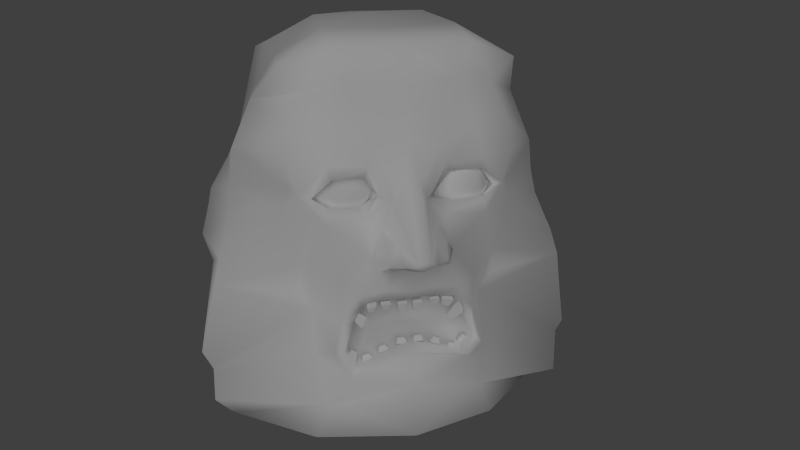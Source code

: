 # Source: zardoz.blend  (saved by Blender 2.63.0; exported with 4.5.12 LTS)
import bpy
from mathutils import Matrix  # noqa: F401  (used for matrix-valued properties, if any)

bpy.ops.wm.read_factory_settings(use_empty=True)
scene = bpy.context.scene
scene.name = 'Scene'

# ---- collections
col_collection_1 = bpy.data.collections.new('Collection 1'); scene.collection.children.link(col_collection_1)

# ---- materials (node trees are filled in below, after node groups)
mat_material = bpy.data.materials.new('Material')
mat_material.alpha_threshold = 0.0
mat_material.use_transparent_shadow = False
mat_material.roughness = 0.5
mat_material.specular_intensity = 0.1667
mat_material.line_color = (0.0, 0.0, 0.0, 1.0)

# ---- material node trees

# ---- world
world_world = bpy.data.worlds.new('World'); scene.world = world_world
world_world.color = (0.05088, 0.05088, 0.05088)
world_world.use_sun_shadow = False
world_world.sun_shadow_jitter_overblur = 0.0
world_world.cycles.sampling_method = 'MANUAL'
world_world.cycles.sample_map_resolution = 256

# ---- cameras
cam_camera = bpy.data.cameras.new('Camera')
cam_camera.clip_end = 100.0
cam_camera.lens = 35.0
cam_camera.sensor_width = 32.0
cam_camera.sensor_height = 18.0
cam_camera.ortho_scale = 7.314
cam_camera.dof.focus_distance = 0.0
cam_camera.dof.aperture_fstop = 128.0

# ---- lights
light_lamp = bpy.data.lights.new('Lamp', 'SUN')
light_lamp.transmission_factor = 0.0
light_lamp.cutoff_distance = 30.0
light_lamp.angle = 1.571
light_lamp.energy = 1.0
light_lamp.shadow_buffer_clip_start = 1.001
light_lamp.shadow_soft_size = 1.0
light_lamp.shadow_cascade_max_distance = 1000.0
light_lamp.cycles.use_multiple_importance_sampling = False

# ---- meshes
me_plane = bpy.data.meshes.new('Plane')
me_plane.from_pydata([(-1.025, -1.144, 1.538), (-0.5796, -1.144, 1.354), (-0.3949, -1.144, 0.9081), (-0.5796, -1.144, 0.4623), (-1.025, -1.144, 0.2777), (-1.471, -1.144, 0.4623), (-1.656, -1.144, 0.9081), (-1.471, -1.144, 1.354), (-1.025, -1.439, 1.28), (-0.7624, -1.439, 1.171), (-0.6535, -1.439, 0.9081), (-0.7624, -1.439, 0.6451), (-1.025, -1.439, 0.5362), (-1.288, -1.439, 0.6451), (-1.397, -1.439, 0.9081), (-1.288, -1.439, 1.171), (-1.033, -1.518, 1.129), (-0.8787, -1.518, 1.065), (-0.8148, -1.518, 0.9105), (-0.8787, -1.518, 0.7562), (-1.033, -1.518, 0.6923), (-1.187, -1.518, 0.7562), (-1.251, -1.518, 0.9105), (-1.187, -1.518, 1.065), (-1.033, -1.518, 0.9105), (0.3607, -1.144, 0.8558), (0.5453, -1.144, 0.4101), (0.9911, -1.144, 0.2254), (1.437, -1.144, 0.4101), (1.621, -1.144, 0.8558), (1.437, -1.144, 1.302), (0.9911, -1.144, 1.486), (0.5453, -1.144, 1.302), (0.9911, -1.439, 1.228), (1.254, -1.439, 1.119), (1.363, -1.439, 0.8558), (1.254, -1.439, 0.5929), (0.9911, -1.439, 0.4839), (0.7281, -1.439, 0.5929), (0.6192, -1.439, 0.8558), (0.7281, -1.439, 1.119), (0.9834, -1.518, 1.076), (1.138, -1.518, 1.013), (1.202, -1.518, 0.8583), (1.138, -1.518, 0.704), (0.9834, -1.518, 0.6401), (0.8291, -1.518, 0.704), (0.7652, -1.518, 0.8583), (0.8291, -1.518, 1.013), (0.9834, -1.518, 0.8583), (0.3607, -1.144, 0.8558), (0.5453, -1.144, 0.4101), (0.9911, -1.144, 0.2254), (1.437, -1.144, 0.4101), (1.621, -1.144, 0.8558), (1.437, -1.144, 1.302), (0.9911, -1.144, 1.486), (0.5453, -1.144, 1.302), (0.2963, -0.917, 0.8558), (0.4998, -0.917, 0.3646), (0.9911, -0.917, 0.1611), (1.482, -0.917, 0.3646), (1.686, -0.917, 0.8558), (1.482, -0.917, 1.347), (0.9911, -0.917, 1.551), (0.4998, -0.917, 1.347), (0.9911, -0.3933, 0.8558), (-1.037, -0.8955, 1.569), (-0.5651, -0.8955, 1.374), (-0.3698, -0.8955, 0.9026), (-0.5651, -0.8955, 0.4311), (-1.037, -0.8955, 0.2358), (-1.508, -0.8955, 0.4311), (-1.703, -0.8955, 0.9026), (-1.508, -0.8955, 1.374), (-1.037, -0.3388, 0.9026), (-0.492, -1.641, -0.9531), (-0.492, -1.547, -0.9531), (-0.3423, -1.547, -0.9509), (-0.3423, -1.641, -0.9509), (-0.5003, -1.65, -1.006), (-0.5003, -1.538, -1.006), (-0.322, -1.538, -1.016), (-0.322, -1.65, -1.016), (-0.06562, -1.618, -1.174), (-0.06562, -1.571, -1.174), (-0.1816, -1.571, -1.174), (-0.1816, -1.618, -1.174), (-0.03622, -1.65, -1.035), (-0.03622, -1.538, -1.035), (-0.2145, -1.538, -1.017), (-0.2145, -1.65, -1.017), (-0.4675, -1.618, -1.097), (-0.4675, -1.571, -1.097), (-0.3514, -1.571, -1.097), (-0.3514, -1.618, -1.097), (0.05632, -1.641, -0.987), (0.05632, -1.547, -0.987), (0.206, -1.547, -0.9831), (0.206, -1.641, -0.9831), (0.04796, -1.65, -1.023), (0.04796, -1.538, -1.023), (0.2321, -1.538, -1.038), (0.2321, -1.65, -1.038), (0.08085, -1.618, -1.18), (0.08085, -1.571, -1.18), (0.1969, -1.571, -1.18), (0.1969, -1.618, -1.18), (-0.05647, -1.641, -0.9773), (-0.05647, -1.547, -0.9773), (-0.2062, -1.547, -0.9811), (-0.2062, -1.641, -0.9811), (-0.7333, -1.636, -0.964), (-0.7333, -1.553, -0.964), (-0.5811, -1.553, -0.9299), (-0.5811, -1.636, -0.9299), (-0.7349, -1.644, -1.048), (-0.7349, -1.545, -1.048), (-0.572, -1.545, -1.022), (-0.572, -1.644, -1.022), (-0.7059, -1.615, -1.128), (-0.7059, -1.574, -1.128), (-0.6212, -1.574, -1.125), (-0.6212, -1.615, -1.125), (-0.941, -1.636, -1.253), (-0.941, -1.553, -1.253), (-0.8699, -1.553, -1.117), (-0.8699, -1.636, -1.117), (-0.8345, -1.644, -1.379), (-0.8345, -1.545, -1.379), (-0.7377, -1.545, -1.199), (-0.7377, -1.644, -1.199), (-0.7528, -1.615, -1.415), (-0.7528, -1.574, -1.415), (-0.6875, -1.574, -1.338), (-0.6875, -1.615, -1.338), (0.3503, -1.641, -0.966), (0.3503, -1.547, -0.966), (0.5, -1.547, -0.9621), (0.5, -1.641, -0.9621), (0.3419, -1.65, -1.002), (0.3419, -1.538, -1.002), (0.5261, -1.538, -1.017), (0.5261, -1.65, -1.017), (0.3683, -1.618, -1.09), (0.3683, -1.571, -1.09), (0.4805, -1.571, -1.119), (0.4805, -1.618, -1.119), (0.5748, -1.652, -0.9696), (0.5748, -1.537, -0.9696), (0.7561, -1.537, -0.999), (0.7561, -1.652, -0.999), (0.5565, -1.663, -1.011), (0.5565, -1.526, -1.011), (0.7751, -1.526, -1.071), (0.7751, -1.663, -1.071), (0.5684, -1.623, -1.123), (0.5684, -1.565, -1.123), (0.6969, -1.565, -1.184), (0.6969, -1.623, -1.184), (0.8889, -1.652, -1.1), (0.8889, -1.537, -1.1), (0.9574, -1.537, -1.249), (0.9574, -1.652, -1.249), (0.7837, -1.663, -1.15), (0.7837, -1.526, -1.15), (0.9343, -1.526, -1.319), (0.9343, -1.663, -1.319), (0.6724, -1.617, -1.339), (0.6724, -1.572, -1.339), (0.7411, -1.572, -1.425), (0.7411, -1.617, -1.425), (0.2365, -1.641, -1.749), (0.2365, -1.547, -1.749), (0.08682, -1.547, -1.751), (0.08682, -1.641, -1.751), (0.2449, -1.65, -1.729), (0.2449, -1.538, -1.729), (0.06074, -1.538, -1.721), (0.06074, -1.65, -1.721), (0.212, -1.618, -1.641), (0.212, -1.571, -1.641), (0.09597, -1.571, -1.641), (0.09597, -1.618, -1.641), (-0.2256, -1.641, -1.759), (-0.2256, -1.547, -1.759), (-0.07587, -1.547, -1.761), (-0.07587, -1.641, -1.761), (-0.2339, -1.65, -1.739), (-0.2339, -1.538, -1.739), (-0.04979, -1.538, -1.73), (-0.04979, -1.65, -1.73), (-0.201, -1.618, -1.65), (-0.201, -1.571, -1.65), (-0.08502, -1.571, -1.65), (-0.08502, -1.618, -1.65), (-0.5285, -1.641, -1.885), (-0.5285, -1.547, -1.885), (-0.3847, -1.547, -1.844), (-0.3847, -1.641, -1.844), (-0.5424, -1.65, -1.868), (-0.5424, -1.538, -1.868), (-0.3686, -1.538, -1.807), (-0.3686, -1.65, -1.807), (-0.5365, -1.618, -1.774), (-0.5365, -1.571, -1.774), (-0.4255, -1.571, -1.741), (-0.4255, -1.618, -1.741), (-0.8099, -1.641, -2.011), (-0.8099, -1.547, -2.011), (-0.666, -1.547, -1.97), (-0.666, -1.641, -1.97), (-0.8237, -1.65, -1.994), (-0.8237, -1.538, -1.994), (-0.6499, -1.538, -1.933), (-0.6499, -1.65, -1.933), (-0.8179, -1.618, -1.9), (-0.8179, -1.571, -1.9), (-0.7069, -1.571, -1.867), (-0.7069, -1.618, -1.867), (-1.086, -1.641, -1.889), (-1.086, -1.547, -1.889), (-0.9767, -1.547, -1.972), (-0.9767, -1.641, -1.972), (-1.057, -1.65, -1.826), (-1.057, -1.538, -1.826), (-0.9432, -1.538, -1.96), (-0.9432, -1.65, -1.96), (-0.9917, -1.618, -1.769), (-0.9917, -1.571, -1.769), (-0.9064, -1.571, -1.832), (-0.9064, -1.618, -1.832), (0.5231, -1.641, -1.856), (0.5231, -1.547, -1.856), (0.3847, -1.547, -1.799), (0.3847, -1.641, -1.799), (0.5388, -1.65, -1.841), (0.5388, -1.538, -1.841), (0.3728, -1.538, -1.76), (0.3728, -1.65, -1.76), (0.5433, -1.618, -1.747), (0.5433, -1.571, -1.747), (0.4367, -1.571, -1.701), (0.4367, -1.618, -1.701), (0.8314, -1.641, -1.996), (0.8314, -1.547, -1.996), (0.6867, -1.547, -1.957), (0.6867, -1.641, -1.957), (0.8449, -1.65, -1.979), (0.8449, -1.538, -1.979), (0.6699, -1.538, -1.921), (0.6699, -1.65, -1.921), (0.8371, -1.618, -1.885), (0.8371, -1.571, -1.885), (0.7254, -1.571, -1.854), (0.7254, -1.618, -1.854), (1.131, -1.659, -1.883), (1.131, -1.53, -1.883), (0.9664, -1.53, -2.035), (0.9664, -1.659, -2.035), (1.122, -1.671, -1.834), (1.122, -1.517, -1.834), (0.9095, -1.517, -1.998), (0.9095, -1.671, -1.998), (0.9668, -1.627, -1.722), (0.9668, -1.562, -1.722), (0.876, -1.562, -1.801), (0.876, -1.627, -1.801), (-0.286, -1.656, 0.7669), (-0.6752, -1.732, -0.1291), (-0.1449, -2.499, -0.04956), (-0.2473, -2.382, -0.121), (-0.4808, -1.695, 0.3153), (-0.3381, -2.012, 0.1566), (-0.4806, -2.223, -0.1237), (-0.5172, -1.977, 0.1726), (-1.95, -0.8513, 2.876), (-2.316, -0.2814, 2.275), (-1.143, -1.2, 3.158), (-2.66, -0.4267, 1.541), (-2.772, -0.3717, 0.3655), (-3.098, -0.6353, -0.7407), (-3.386, -0.693, -1.912), (-3.213, -0.6739, -2.261), (-3.237, -0.9269, -2.721), (-2.916, -0.4855, -3.24), (-1.532, -1.106, 2.483), (-1.825, -1.196, 1.925), (-0.964, -1.141, 2.694), (-1.968, -1.187, 1.512), (-2.001, -0.9532, 0.5401), (-1.754, -0.9039, -0.9078), (-1.489, -0.9799, -1.271), (-1.526, -1.184, -1.981), (-1.049, -1.852, -2.171), (-2.732, -0.4043, 0.9214), (-1.856, -1.2, 0.9622), (-2.983, -0.5184, -0.3108), (-1.667, -0.9464, -0.4094), (-0.1635, -1.73, 1.049), (-0.5391, -1.603, 1.631), (-1.176, -1.465, 1.89), (-0.6775, -1.534, 1.311), (-1.304, -1.475, 1.361), (-1.766, -1.304, 0.8507), (-0.7156, -1.555, 0.4589), (-1.369, -1.523, 0.4224), (-1.161, -1.589, -0.68), (-0.5226, -1.751, -0.3848), (-0.3057, -1.776, -0.3347), (-0.4203, -1.874, -0.6631), (-0.904, -1.758, -0.7934), (-1.153, -1.579, -1.257), (-1.289, -1.614, -1.8), (-0.8247, -1.592, 0.6802), (-1.33, -1.587, 0.7123), (-0.4745, -1.38, 0.7969), (-1.559, -1.389, 0.8319), (-1.272, -1.61, 1.16), (-0.7328, -1.553, 1.16), (-1.608, -1.462, -3.412), (-1.35, -1.456, -2.837), (-0.896, -1.608, -2.015), (-0.4596, -1.633, -0.9381), (-0.8201, -1.62, -0.996), (-0.9796, -1.612, -1.303), (-1.136, -1.749, -1.756), (-1.101, -1.503, -1.727), (-1.891, -0.3725, 2.98), (-2.027, 1.119, 2.291), (-1.145, -0.4878, 3.412), (-2.587, 1.071, 1.063), (-2.997, 0.9839, 0.2283), (-2.987, 0.9681, -0.8856), (-2.963, 1.177, -2.189), (-2.655, 1.233, -2.517), (-2.685, 1.068, -3.094), (-1.949, 0.7872, -3.406), (-2.941, 1.025, 0.4879), (-3.149, 0.9597, -0.3475), (-1.557, 0.5671, -3.496), (-1.872, 2.162, 2.863), (-2.0, 2.55, 2.118), (-0.8595, 2.253, 3.266), (-2.308, 2.285, 1.043), (-2.435, 2.477, 0.1934), (-2.808, 2.501, -1.014), (-2.753, 2.629, -2.242), (-2.882, 2.716, -2.745), (-2.691, 2.598, -3.06), (-1.465, 2.668, -3.313), (-2.448, 2.319, 0.5105), (-2.816, 2.153, -0.6001), (-0.8682, 2.449, -3.403), (-0.8664, 3.139, 2.453), (-1.43, 3.294, 1.894), (-0.4662, 2.697, 3.314), (-1.825, 3.286, 0.8819), (-2.264, 3.144, 0.3022), (-2.498, 3.282, -0.9505), (-2.794, 2.953, -2.455), (-2.381, 3.238, -2.23), (-2.271, 3.076, -2.852), (-2.472, 3.28, -0.5683), (-0.7557, 3.465, -2.735), (-0.665, 3.652, -1.598), (-1.577, 3.759, -0.5993), (-0.5935, 3.762, -0.3084), (-0.7515, 3.44, 1.017), (1.98, -1.024, 2.91), (2.324, -0.1396, 2.211), (1.131, -1.292, 3.219), (-0.004689, -1.419, 3.16), (2.607, -0.4267, 1.335), (2.794, -0.3717, 0.3291), (3.183, -0.6353, -0.8045), (3.334, -0.693, -2.163), (3.219, -0.6739, -2.371), (3.094, -0.9269, -3.049), (2.724, -0.4855, -3.319), (-0.004689, -2.098, -3.283), (1.574, -1.106, 2.509), (1.855, -1.196, 1.873), (0.9571, -1.141, 2.696), (-0.004689, -1.322, 2.478), (1.95, -1.187, 1.379), (1.986, -0.9532, 0.5008), (1.754, -0.9039, -0.9138), (1.478, -0.9367, -1.271), (1.501, -1.14, -1.936), (1.047, -1.796, -2.062), (0.00347, -2.084, -2.317), (2.675, -0.4043, 0.7786), (1.844, -1.2, 0.8937), (3.08, -0.5184, -0.3735), (1.74, -0.9095, -0.4675), (-0.004689, -1.741, 1.038), (0.152, -1.73, 1.049), (0.2749, -1.657, 0.7597), (0.6638, -1.732, -0.1291), (-0.01825, -2.502, -0.03287), (0.1197, -2.479, -0.04151), (0.2358, -2.382, -0.121), (0.4827, -2.24, -0.1743), (0.5276, -1.603, 1.631), (1.167, -1.465, 1.89), (-0.004689, -1.563, 1.763), (0.6661, -1.534, 1.311), (1.295, -1.475, 1.355), (1.75, -1.277, 0.8243), (0.7041, -1.555, 0.4589), (1.357, -1.523, 0.4224), (-0.01247, -1.89, -1.816), (1.15, -1.589, -0.68), (0.5111, -1.751, -0.3848), (0.2943, -1.776, -0.3347), (-0.004689, -1.812, -0.4263), (-0.004689, -2.399, -0.202), (-0.004689, -1.895, -0.717), (0.4088, -1.891, -0.6631), (0.8925, -1.758, -0.7934), (1.142, -1.579, -1.257), (1.266, -1.751, -1.866), (0.7343, -1.632, 0.6802), (1.319, -1.564, 0.7122), (0.4837, -1.334, 0.7327), (1.551, -1.324, 0.8207), (1.262, -1.488, 1.159), (0.7214, -1.488, 1.16), (1.596, -1.462, -3.407), (1.338, -1.456, -2.837), (0.812, -1.856, -1.99), (-0.004689, -1.609, -1.715), (-0.004689, -1.631, -0.9571), (0.4511, -1.633, -0.9439), (0.8087, -1.62, -0.996), (0.9682, -1.612, -1.303), (1.149, -1.613, -1.708), (0.4509, -1.517, -0.968), (0.7894, -1.504, -1.022), (1.114, -1.503, -1.679), (1.866, -0.3725, 2.96), (2.159, 1.164, 2.314), (1.127, -0.4878, 3.434), (-0.004664, -0.5378, 3.398), (2.575, 1.071, 1.063), (2.954, 0.9839, 0.2178), (2.976, 0.9681, -0.8856), (2.952, 1.177, -2.189), (2.644, 1.233, -2.517), (2.674, 1.068, -3.094), (1.937, 0.7872, -3.406), (-0.004689, 0.3165, -3.493), (2.903, 1.025, 0.4744), (3.041, 0.9597, -0.473), (1.545, 0.5671, -3.496), (1.99, 2.148, 2.781), (1.988, 2.55, 2.118), (0.8481, 2.253, 3.449), (-0.004664, 2.308, 3.449), (2.296, 2.285, 1.043), (2.424, 2.477, 0.1934), (2.797, 2.501, -1.014), (2.742, 2.629, -2.242), (2.87, 2.716, -2.745), (2.68, 2.598, -3.06), (1.454, 2.668, -3.313), (-0.004664, 2.223, -3.573), (2.437, 2.319, 0.5105), (2.805, 2.4, -0.6001), (0.8567, 2.449, -3.403), (0.8549, 3.139, 2.453), (1.419, 3.294, 1.894), (0.4547, 2.697, 3.314), (-0.004664, 2.747, 2.803), (1.813, 3.286, 0.8819), (2.253, 3.144, 0.3022), (2.487, 3.282, -0.9505), (2.782, 2.953, -2.455), (-0.004664, 3.484, -1.246), (2.369, 3.238, -2.23), (2.259, 3.076, -2.852), (-0.004664, 3.398, -2.746), (2.461, 3.28, -0.5683), (0.7443, 3.465, -2.735), (0.6535, 3.652, -1.598), (-0.004664, 3.506, -0.04049), (1.565, 3.759, -0.5993), (0.582, 3.762, -0.3084), (-0.004664, 3.396, 1.069), (0.74, 3.44, 1.017), (-0.004664, 3.179, 2.056), (-0.814, -1.513, -1.955), (-0.4594, -1.517, -0.9622), (-0.8008, -1.504, -1.022), (-0.955, -1.497, -1.31), (0.73, -1.513, -1.93), (-0.004689, -1.522, -1.706), (-0.004689, -1.522, -0.9864), (0.9435, -1.497, -1.31), (-0.4926, -1.074, -1.726), (-0.2797, -1.076, -1.13), (-0.4847, -1.068, -1.165), (-0.5773, -1.064, -1.338), (-0.665, -1.068, -1.589), (0.4347, -1.074, -1.711), (-0.006545, -1.079, -1.577), (-0.006545, -1.079, -1.144), (0.2671, -1.076, -1.133), (0.4704, -1.068, -1.165), (0.563, -1.064, -1.338), (0.6652, -1.068, -1.56), (-0.004442, -1.104, -1.379), (-0.2196, -2.307, -0.1637), (-0.2629, -1.858, -0.322), (-0.0399, -1.885, -0.3746), (-0.0399, -2.32, -0.2237), (-0.1679, -2.258, -0.05365), (-0.2112, -1.809, -0.2119), (-0.04521, -1.836, -0.2884), (-0.04521, -2.271, -0.1376), (0.2127, -2.318, -0.157), (0.2584, -1.773, -0.3239), (0.02481, -1.874, -0.3826), (0.02481, -2.332, -0.2203), (0.1747, -2.283, -0.07665), (0.2203, -1.809, -0.2436), (0.0355, -1.838, -0.3022), (0.0355, -2.297, -0.1399), (-0.456, -2.044, -0.2487), (0.4627, -2.092, -0.2191), (-0.4208, -2.048, -0.2637), (-0.3691, -1.999, -0.1536), (0.4332, -2.095, -0.2317), (0.3715, -2.018, -0.1825), (0.4693, -1.695, 0.3153), (0.3267, -2.012, 0.1566), (0.6866, -1.818, -0.08505), (0.4555, -2.206, -0.07302), (0.5057, -1.977, 0.1726), (1.898, 0.8561, 2.874), (0.991, 0.8827, 3.547), (-0.004664, 0.8852, 3.538), (-1.002, 0.8827, 3.507), (-1.875, 0.9353, 3.059), (0.473, -1.097, 0.5124), (1.358, -1.032, 0.5442), (1.551, -1.307, 0.8207), (1.369, -1.164, 1.156), (0.528, -1.181, 1.188), (-0.7467, -1.122, 0.5546), (-1.363, -1.154, 0.5891), (-0.524, -1.224, 0.8386), (-1.559, -1.365, 0.8319), (-1.416, -1.11, 1.277), (-0.637, -1.2, 1.237)], [], [(13, 5, 12), (15, 8, 0), (9, 1, 0), (12, 4, 3), (15, 7, 14), (11, 3, 2), (14, 6, 5), (10, 2, 1), (20, 12, 19), (23, 15, 14), (19, 11, 18), (22, 14, 21), (18, 10, 9), (21, 13, 20), (23, 16, 15), (17, 9, 8), (35, 29, 30), (39, 25, 26), (36, 28, 35), (40, 32, 39), (37, 27, 36), (34, 30, 31), (40, 33, 32), (38, 26, 37), (24, 21, 20), (24, 16, 23), (24, 17, 16), (24, 20, 19), (24, 23, 22), (24, 19, 18), (24, 22, 21), (24, 18, 17), (45, 37, 44), (48, 40, 39), (44, 36, 43), (47, 39, 46), (43, 35, 34), (46, 38, 45), (48, 41, 40), (42, 34, 33), (49, 46, 45), (49, 41, 48), (49, 42, 41), (49, 45, 44), (49, 48, 47), (49, 44, 43), (49, 47, 46), (49, 43, 42), (5, 4, 12), (7, 15, 0), (8, 9, 0), (11, 12, 3), (7, 6, 14), (10, 11, 2), (13, 14, 5), (9, 10, 1), (12, 11, 19), (22, 23, 14), (11, 10, 18), (14, 13, 21), (17, 18, 9), (13, 12, 20), (16, 8, 15), (16, 17, 8), (34, 35, 30), (38, 39, 26), (28, 29, 35), (32, 25, 39), (27, 28, 36), (33, 34, 31), (33, 31, 32), (26, 27, 37), (37, 36, 44), (47, 48, 39), (36, 35, 43), (39, 38, 46), (42, 43, 34), (38, 37, 45), (41, 33, 40), (41, 42, 33), (30, 55, 56, 31), (32, 57, 50, 25), (26, 51, 52, 27), (29, 54, 55, 30), (57, 32, 31, 56), (28, 53, 54, 29), (25, 50, 51, 26), (27, 52, 53, 28), (50, 58, 59, 51), (53, 61, 62, 54), (57, 65, 58, 50), (52, 60, 61, 53), (55, 63, 64, 56), (65, 57, 56, 64), (51, 59, 60, 52), (54, 62, 63, 55), (59, 66, 60), (62, 66, 63), (58, 66, 59), (61, 66, 62), (65, 66, 58), (60, 66, 61), (63, 66, 64), (66, 65, 64), (2, 69, 68, 1), (5, 72, 71, 4), (74, 7, 0, 67), (1, 68, 67, 0), (4, 71, 70, 3), (7, 74, 73, 6), (3, 70, 69, 2), (6, 73, 72, 5), (71, 75, 70), (74, 75, 73), (70, 75, 69), (73, 75, 72), (69, 75, 68), (72, 75, 71), (75, 74, 67), (68, 75, 67), (79, 83, 78), (76, 79, 78), (77, 81, 80), (95, 92, 93), (80, 92, 83), (81, 93, 80), (88, 84, 85), (89, 85, 86), (90, 86, 91), (91, 87, 88), (84, 87, 86), (110, 90, 91), (82, 94, 93), (83, 95, 94), (96, 100, 99), (98, 102, 101), (99, 103, 102), (96, 99, 97), (97, 101, 100), (107, 104, 105), (100, 104, 103), (101, 105, 100), (102, 106, 105), (103, 107, 106), (111, 108, 110), (108, 88, 89), (109, 89, 90), (111, 91, 108), (78, 82, 81), (76, 80, 79), (115, 119, 118), (112, 115, 114), (113, 117, 112), (123, 120, 121), (116, 120, 123), (117, 121, 120), (118, 122, 117), (119, 123, 118), (114, 118, 113), (112, 116, 119), (127, 131, 130), (124, 127, 125), (125, 129, 128), (135, 132, 133), (128, 132, 135), (129, 133, 132), (130, 134, 129), (131, 135, 134), (126, 130, 125), (124, 128, 131), (136, 140, 139), (138, 142, 141), (139, 143, 142), (136, 139, 137), (137, 141, 140), (147, 144, 145), (140, 144, 143), (141, 145, 140), (142, 146, 145), (143, 147, 146), (148, 152, 151), (150, 154, 153), (151, 155, 150), (148, 151, 150), (149, 153, 152), (159, 156, 157), (152, 156, 155), (153, 157, 156), (154, 158, 157), (155, 159, 158), (160, 164, 163), (162, 166, 165), (163, 167, 162), (160, 163, 162), (161, 165, 164), (171, 168, 169), (164, 168, 167), (165, 169, 164), (166, 170, 169), (167, 171, 166), (172, 176, 175), (174, 178, 177), (175, 179, 178), (172, 175, 173), (173, 177, 176), (183, 180, 181), (176, 180, 179), (177, 181, 176), (178, 182, 181), (179, 183, 182), (184, 187, 188), (186, 185, 189), (187, 186, 190), (184, 185, 187), (185, 184, 188), (195, 194, 193), (188, 191, 192), (189, 188, 193), (190, 189, 193), (191, 190, 194), (196, 199, 200), (198, 197, 201), (199, 198, 202), (196, 197, 198), (197, 196, 201), (207, 206, 205), (200, 203, 204), (201, 200, 204), (202, 201, 205), (203, 202, 207), (208, 211, 212), (210, 209, 213), (211, 210, 214), (208, 209, 210), (209, 208, 213), (219, 218, 217), (212, 215, 216), (213, 212, 216), (214, 213, 217), (215, 214, 219), (220, 223, 227), (222, 221, 226), (223, 222, 226), (220, 221, 222), (221, 220, 225), (231, 230, 229), (224, 227, 231), (225, 224, 228), (226, 225, 230), (227, 226, 231), (232, 236, 235), (234, 238, 237), (235, 239, 238), (232, 235, 233), (233, 237, 232), (243, 240, 241), (236, 240, 239), (237, 241, 240), (238, 242, 241), (239, 243, 242), (244, 248, 247), (246, 250, 249), (247, 251, 250), (244, 247, 245), (245, 249, 244), (255, 252, 253), (248, 252, 251), (249, 253, 252), (250, 254, 253), (251, 255, 254), (256, 260, 263), (258, 262, 257), (259, 263, 262), (256, 259, 257), (257, 261, 256), (267, 264, 266), (260, 264, 267), (261, 265, 260), (262, 266, 261), (263, 267, 266), (83, 82, 78), (77, 76, 78), (76, 77, 80), (94, 95, 93), (92, 95, 83), (93, 92, 80), (89, 88, 85), (90, 89, 86), (86, 87, 91), (87, 84, 88), (85, 84, 86), (111, 110, 91), (81, 82, 93), (82, 83, 94), (100, 103, 99), (97, 98, 101), (98, 99, 102), (99, 98, 97), (96, 97, 100), (106, 107, 105), (104, 107, 103), (105, 104, 100), (101, 102, 105), (102, 103, 106), (108, 109, 110), (109, 108, 89), (110, 109, 90), (91, 88, 108), (77, 78, 81), (80, 83, 79), (114, 115, 118), (113, 112, 114), (117, 116, 112), (122, 123, 121), (119, 116, 123), (116, 117, 120), (122, 121, 117), (123, 122, 118), (118, 117, 113), (115, 112, 119), (126, 127, 130), (127, 126, 125), (124, 125, 128), (134, 135, 133), (131, 128, 135), (128, 129, 132), (134, 133, 129), (130, 131, 134), (130, 129, 125), (127, 124, 131), (140, 143, 139), (137, 138, 141), (138, 139, 142), (139, 138, 137), (136, 137, 140), (146, 147, 145), (144, 147, 143), (145, 144, 140), (141, 142, 145), (142, 143, 146), (152, 155, 151), (149, 150, 153), (155, 154, 150), (149, 148, 150), (148, 149, 152), (158, 159, 157), (156, 159, 155), (152, 153, 156), (153, 154, 157), (154, 155, 158), (164, 167, 163), (161, 162, 165), (167, 166, 162), (161, 160, 162), (160, 161, 164), (170, 171, 169), (168, 171, 167), (169, 168, 164), (165, 166, 169), (171, 170, 166), (176, 179, 175), (173, 174, 177), (174, 175, 178), (175, 174, 173), (172, 173, 176), (182, 183, 181), (180, 183, 179), (181, 180, 176), (177, 178, 181), (178, 179, 182), (187, 191, 188), (190, 186, 189), (191, 187, 190), (185, 186, 187), (189, 185, 188), (192, 195, 193), (191, 195, 192), (188, 192, 193), (194, 190, 193), (195, 191, 194), (199, 203, 200), (202, 198, 201), (203, 199, 202), (199, 196, 198), (196, 200, 201), (204, 207, 205), (203, 207, 204), (205, 201, 204), (206, 202, 205), (202, 206, 207), (211, 215, 212), (214, 210, 213), (215, 211, 214), (211, 208, 210), (208, 212, 213), (216, 219, 217), (215, 219, 216), (217, 213, 216), (218, 214, 217), (214, 218, 219), (224, 220, 227), (221, 225, 226), (227, 223, 226), (223, 220, 222), (220, 224, 225), (228, 231, 229), (228, 224, 231), (229, 225, 228), (225, 229, 230), (226, 230, 231), (236, 239, 235), (233, 234, 237), (234, 235, 238), (235, 234, 233), (237, 236, 232), (242, 243, 241), (240, 243, 239), (236, 237, 240), (237, 238, 241), (238, 239, 242), (248, 251, 247), (245, 246, 249), (246, 247, 250), (247, 246, 245), (249, 248, 244), (254, 255, 253), (252, 255, 251), (248, 249, 252), (249, 250, 253), (250, 251, 254), (259, 256, 263), (262, 261, 257), (258, 259, 262), (259, 258, 257), (261, 260, 256), (264, 265, 266), (263, 260, 267), (265, 264, 260), (266, 265, 261), (262, 263, 266), (272, 275, 273), (273, 268, 272), (270, 268, 273), (275, 272, 269), (275, 274, 273), (292, 282, 283), (288, 384, 372), (293, 283, 284), (286, 276, 277), (391, 294, 321), (286, 288, 278), (321, 285, 320), (296, 295, 290), (298, 297, 281), (291, 281, 292), (287, 277, 279), (289, 279, 296), (290, 280, 297), (288, 300, 384), (288, 301, 300), (286, 301, 288), (301, 286, 287), (270, 299, 268), (302, 300, 301), (287, 303, 301), (303, 287, 289), (304, 303, 289), (396, 299, 270), (300, 299, 406), (406, 384, 300), (294, 391, 412), (268, 305, 272), (268, 316, 305), (296, 290, 304), (307, 306, 298), (298, 291, 292), (309, 416, 514), (294, 313, 293), (292, 293, 313), (312, 311, 307), (310, 418, 416), (310, 309, 308), (268, 302, 316), (308, 311, 310), (305, 314, 306), (316, 314, 305), (315, 317, 306), (417, 400, 270), (319, 302, 318), (303, 304, 317), (324, 311, 312), (326, 313, 294), (323, 310, 311), (322, 294, 412), (433, 418, 323), (325, 312, 326), (281, 333, 282), (339, 297, 280), (277, 329, 331), (282, 334, 283), (278, 372, 444), (283, 335, 284), (340, 320, 285), (276, 328, 329), (284, 336, 285), (276, 278, 330), (338, 295, 331), (340, 452, 320), (295, 338, 280), (297, 339, 333), (351, 338, 331), (339, 352, 333), (352, 339, 332), (333, 346, 334), (329, 342, 344), (353, 340, 337), (334, 347, 335), (335, 348, 349), (336, 349, 337), (542, 330, 444), (353, 467, 340), (338, 351, 332), (342, 355, 357), (364, 353, 350), (361, 362, 360), (343, 459, 356), (365, 479, 482), (341, 354, 342), (365, 364, 361), (341, 343, 354), (364, 482, 353), (352, 363, 346), (363, 352, 345), (346, 359, 347), (347, 360, 348), (348, 360, 349), (349, 360, 362), (367, 486, 479), (367, 365, 366), (366, 361, 359), (366, 359, 363), (368, 489, 486), (358, 351, 344), (351, 358, 345), (368, 367, 357), (363, 358, 366), (354, 356, 474), (354, 491, 368), (354, 368, 355), (388, 389, 377), (383, 371, 372), (381, 382, 370), (381, 369, 371), (393, 386, 392), (395, 387, 375), (387, 388, 375), (382, 385, 373), (385, 393, 373), (386, 395, 394), (401, 402, 536), (400, 401, 396), (383, 384, 404), (383, 404, 405), (381, 383, 405), (405, 382, 381), (404, 397, 398), (407, 408, 405), (382, 405, 408), (408, 385, 382), (409, 393, 385), (407, 404, 398), (404, 406, 397), (406, 404, 384), (390, 412, 391), (410, 398, 535), (410, 399, 411), (393, 409, 386), (413, 395, 411), (395, 413, 388), (403, 414, 399), (402, 530, 403), (402, 401, 417), (523, 524, 417), (390, 389, 422), (388, 421, 389), (421, 388, 413), (419, 415, 416), (419, 414, 415), (399, 414, 420), (414, 419, 420), (410, 411, 424), (425, 398, 423), (424, 411, 409), (398, 425, 407), (428, 427, 407), (408, 427, 409), (435, 436, 421), (437, 431, 390), (434, 435, 420), (431, 432, 412), (433, 434, 419), (436, 437, 421), (438, 439, 434), (375, 376, 447), (454, 446, 374), (370, 373, 445), (376, 377, 448), (371, 443, 444), (377, 378, 449), (455, 451, 379), (369, 370, 442), (378, 379, 450), (369, 441, 443), (453, 445, 392), (455, 429, 452), (392, 374, 453), (394, 375, 447), (468, 460, 445), (454, 447, 469), (469, 461, 446), (447, 448, 462), (442, 445, 460), (470, 466, 451), (448, 449, 463), (330, 542, 543), (449, 450, 465), (543, 328, 330), (450, 451, 465), (543, 544, 328), (470, 455, 467), (453, 446, 468), (457, 460, 475), (484, 481, 466), (480, 478, 481), (458, 473, 459), (485, 484, 482), (456, 457, 471), (485, 480, 484), (456, 471, 458), (484, 470, 482), (469, 462, 483), (483, 476, 461), (462, 463, 477), (463, 464, 478), (464, 465, 478), (465, 466, 481), (488, 485, 479), (488, 487, 485), (487, 477, 480), (487, 483, 477), (490, 488, 486), (476, 475, 460), (468, 461, 476), (490, 475, 488), (483, 487, 476), (471, 491, 474), (471, 490, 491), (471, 472, 490), (401, 400, 417), (493, 494, 502), (494, 495, 503), (505, 506, 497), (492, 497, 500), (498, 493, 501), (504, 500, 503), (505, 511, 510), (512, 506, 510), (506, 512, 503), (501, 512, 507), (507, 512, 508), (508, 512, 510), (512, 501, 503), (493, 323, 494), (327, 326, 322), (498, 433, 493), (495, 325, 327), (492, 322, 432), (494, 324, 325), (440, 496, 431), (498, 438, 433), (499, 440, 436), (496, 497, 432), (439, 499, 436), (509, 510, 439), (510, 511, 499), (495, 327, 504), (511, 505, 496), (327, 492, 504), (507, 508, 498), (508, 509, 438), (378, 389, 430), (391, 430, 390), (293, 321, 294), (514, 515, 518), (416, 417, 515), (529, 309, 514), (513, 516, 417), (518, 519, 532), (531, 514, 532), (515, 516, 520), (517, 520, 516), (521, 524, 525), (533, 522, 530), (522, 523, 416), (402, 417, 521), (526, 534, 527), (527, 528, 523), (526, 527, 523), (534, 526, 522), (513, 531, 532), (521, 533, 530), (525, 534, 521), (293, 292, 283), (278, 288, 372), (389, 390, 430), (287, 286, 277), (276, 286, 278), (320, 380, 321), (295, 280, 290), (291, 298, 281), (281, 282, 292), (289, 287, 279), (279, 295, 296), (298, 290, 297), (303, 302, 301), (296, 304, 289), (299, 396, 406), (300, 268, 299), (302, 268, 300), (290, 306, 304), (306, 290, 298), (307, 298, 292), (308, 309, 529), (416, 515, 514), (312, 292, 313), (292, 312, 307), (309, 310, 416), (314, 315, 306), (317, 304, 306), (302, 319, 316), (302, 303, 318), (318, 303, 317), (325, 324, 312), (322, 326, 294), (324, 323, 311), (432, 322, 412), (418, 310, 323), (312, 313, 326), (333, 334, 282), (332, 339, 280), (279, 277, 331), (334, 335, 283), (330, 278, 444), (335, 336, 284), (337, 340, 285), (277, 276, 329), (336, 337, 285), (328, 276, 330), (295, 279, 331), (452, 380, 320), (338, 332, 280), (281, 297, 333), (344, 351, 331), (352, 346, 333), (345, 352, 332), (346, 347, 334), (331, 329, 344), (350, 353, 337), (347, 348, 335), (544, 543, 343), (336, 335, 349), (341, 342, 329), (349, 350, 337), (341, 544, 343), (467, 452, 340), (351, 345, 332), (344, 342, 357), (362, 364, 350), (459, 474, 356), (364, 365, 482), (354, 355, 342), (364, 362, 361), (343, 356, 354), (482, 467, 353), (363, 359, 346), (358, 363, 345), (359, 360, 347), (350, 349, 362), (365, 367, 479), (365, 361, 366), (361, 360, 359), (367, 368, 486), (357, 358, 344), (367, 366, 357), (358, 357, 366), (491, 354, 474), (491, 489, 368), (368, 357, 355), (376, 388, 377), (384, 383, 372), (377, 389, 378), (369, 381, 370), (383, 381, 371), (380, 429, 430), (379, 430, 429), (386, 374, 392), (394, 395, 375), (388, 376, 375), (370, 382, 373), (393, 392, 373), (374, 386, 394), (397, 401, 398), (401, 397, 396), (404, 407, 405), (408, 409, 385), (406, 396, 397), (399, 410, 535), (399, 413, 411), (409, 411, 386), (395, 386, 411), (387, 395, 388), (530, 415, 414), (403, 530, 414), (416, 523, 417), (421, 422, 389), (420, 421, 413), (418, 419, 416), (413, 399, 420), (423, 410, 424), (398, 410, 423), (426, 424, 409), (425, 428, 407), (427, 408, 407), (427, 426, 409), (430, 391, 380), (420, 435, 421), (422, 437, 390), (419, 434, 420), (390, 431, 412), (418, 433, 419), (437, 422, 421), (439, 435, 434), (376, 448, 447), (394, 454, 374), (442, 370, 445), (377, 449, 448), (372, 371, 444), (378, 450, 449), (429, 455, 379), (441, 369, 442), (379, 451, 450), (371, 369, 443), (445, 373, 392), (429, 380, 452), (374, 446, 453), (454, 394, 447), (453, 468, 445), (447, 462, 469), (454, 469, 446), (448, 463, 462), (457, 442, 460), (455, 470, 451), (449, 464, 463), (329, 544, 341), (464, 449, 465), (442, 457, 456), (451, 466, 465), (328, 544, 329), (455, 452, 467), (446, 461, 468), (472, 457, 475), (470, 484, 466), (473, 474, 459), (479, 485, 482), (457, 472, 471), (480, 481, 484), (471, 473, 458), (470, 467, 482), (462, 477, 483), (469, 483, 461), (463, 478, 477), (478, 465, 481), (486, 488, 479), (487, 480, 485), (477, 478, 480), (489, 490, 486), (468, 476, 460), (475, 487, 488), (487, 475, 476), (473, 471, 474), (490, 489, 491), (472, 475, 490), (501, 493, 502), (502, 494, 503), (496, 505, 497), (497, 506, 500), (507, 498, 501), (500, 506, 503), (506, 505, 510), (509, 508, 510), (501, 502, 503), (323, 324, 494), (492, 327, 322), (433, 323, 493), (325, 326, 327), (497, 492, 432), (495, 494, 325), (437, 440, 431), (438, 434, 433), (440, 437, 436), (431, 496, 432), (435, 439, 436), (510, 499, 439), (511, 440, 499), (503, 495, 504), (440, 511, 496), (492, 500, 504), (508, 438, 498), (509, 439, 438), (285, 321, 284), (430, 379, 378), (515, 519, 518), (417, 516, 515), (531, 529, 514), (519, 520, 532), (520, 517, 532), (514, 518, 532), (519, 515, 520), (513, 517, 516), (524, 528, 525), (522, 415, 530), (415, 522, 416), (417, 524, 521), (534, 525, 528), (527, 534, 528), (528, 524, 523), (522, 526, 523), (533, 534, 522), (529, 531, 513), (517, 513, 532), (402, 521, 530), (534, 533, 521), (403, 399, 537), (536, 535, 398), (539, 538, 537), (535, 536, 539), (539, 537, 399), (539, 536, 538), (402, 403, 538), (400, 396, 270), (274, 308, 529), (271, 270, 273), (274, 271, 273), (398, 401, 536), (538, 403, 537), (535, 539, 399), (536, 402, 538), (550, 551, 314), (553, 554, 318), (426, 427, 548), (314, 316, 550), (554, 555, 318), (391, 321, 380), (275, 269, 274), (271, 529, 513), (305, 269, 272), (271, 417, 270), (271, 513, 417), (271, 274, 529), (305, 306, 269), (269, 307, 311), (306, 307, 269), (308, 269, 311), (274, 269, 308), (444, 541, 542), (541, 444, 443), (443, 540, 541), (441, 540, 443), (540, 441, 442), (540, 442, 456), (343, 543, 459), (543, 542, 459), (542, 458, 459), (542, 541, 458), (541, 456, 458), (541, 540, 456), (427, 428, 548), (549, 545, 546), (548, 546, 547), (423, 424, 546), (424, 426, 547), (423, 545, 425), (549, 425, 545), (549, 428, 425), (551, 554, 553), (555, 550, 552), (554, 550, 555), (550, 554, 551), (555, 552, 316), (551, 553, 315), (321, 293, 284), (551, 315, 314), (317, 553, 318), (547, 426, 548), (316, 552, 550), (555, 319, 318), (428, 549, 548), (548, 549, 546), (545, 423, 546), (546, 424, 547), (319, 555, 316), (553, 317, 315)])
me_plane.polygons.foreach_set('use_smooth', [1, 1, 1, 1, 1, 1, 1, 1, 1, 1, 1, 1, 1, 1, 1, 1, 1, 1, 1, 1, 1, 1, 1, 1, 1, 1, 1, 1, 1, 1, 1, 1, 1, 1, 1, 1, 1, 1, 1, 1, 1, 1, 1, 1, 1, 1, 1, 1, 1, 1, 1, 1, 1, 1, 1, 1, 1, 1, 1, 1, 1, 1, 1, 1, 1, 1, 1, 1, 1, 1, 1, 1, 1, 1, 1, 1, 1, 1, 1, 1, 1, 1, 1, 1, 1, 1, 1, 1, 1, 1, 1, 1, 1, 1, 1, 1, 1, 1, 1, 1, 1, 1, 1, 1, 1, 1, 1, 1, 1, 1, 1, 1, 1, 1, 1, 1, 1, 1, 1, 1, 0, 0, 0, 0, 0, 0, 0, 0, 0, 0, 0, 0, 0, 0, 0, 0, 0, 0, 0, 0, 0, 0, 0, 0, 0, 0, 0, 0, 0, 0, 0, 0, 0, 0, 0, 0, 0, 0, 0, 0, 0, 0, 0, 0, 0, 0, 0, 0, 0, 0, 0, 0, 0, 0, 0, 0, 0, 0, 0, 0, 0, 0, 0, 0, 0, 0, 0, 0, 0, 0, 0, 0, 0, 0, 0, 0, 0, 0, 0, 0, 0, 0, 0, 0, 0, 0, 0, 0, 0, 0, 0, 0, 0, 0, 0, 0, 0, 0, 0, 0, 0, 0, 0, 0, 0, 0, 0, 0, 0, 0, 0, 0, 0, 0, 0, 0, 0, 0, 0, 0, 0, 0, 0, 0, 0, 0, 0, 0, 0, 0, 0, 0, 0, 0, 0, 0, 0, 0, 0, 0, 0, 0, 0, 0, 0, 0, 0, 0, 0, 0, 0, 0, 0, 0, 0, 0, 0, 0, 0, 0, 0, 0, 0, 0, 0, 0, 0, 0, 0, 0, 0, 0, 0, 0, 0, 0, 0, 0, 0, 0, 0, 0, 0, 0, 0, 0, 0, 0, 0, 0, 0, 0, 0, 0, 0, 0, 0, 0, 0, 0, 0, 0, 0, 0, 0, 0, 0, 0, 0, 0, 0, 0, 0, 0, 0, 0, 0, 0, 0, 0, 0, 0, 0, 0, 0, 0, 0, 0, 0, 0, 0, 0, 0, 0, 0, 0, 0, 0, 0, 0, 0, 0, 0, 0, 0, 0, 0, 0, 0, 0, 0, 0, 0, 0, 0, 0, 0, 0, 0, 0, 0, 0, 0, 0, 0, 0, 0, 0, 0, 0, 0, 0, 0, 0, 0, 0, 0, 0, 0, 0, 0, 0, 0, 0, 0, 0, 0, 0, 0, 0, 0, 0, 0, 0, 0, 0, 0, 0, 0, 0, 0, 0, 0, 0, 0, 0, 0, 0, 0, 0, 0, 0, 0, 0, 0, 0, 0, 0, 0, 0, 1, 1, 1, 1, 1, 1, 1, 1, 1, 1, 1, 1, 1, 1, 1, 1, 1, 1, 1, 1, 1, 1, 1, 1, 1, 1, 1, 1, 1, 1, 1, 1, 1, 1, 1, 1, 1, 1, 1, 1, 1, 1, 1, 1, 1, 1, 1, 1, 1, 1, 1, 1, 1, 1, 1, 1, 1, 1, 1, 1, 1, 1, 1, 1, 1, 1, 1, 1, 1, 1, 1, 1, 1, 1, 1, 1, 1, 1, 1, 1, 1, 1, 1, 1, 1, 1, 1, 1, 1, 1, 1, 1, 1, 1, 1, 1, 1, 1, 1, 1, 1, 1, 1, 1, 1, 1, 1, 1, 1, 1, 1, 1, 1, 1, 1, 1, 1, 1, 1, 1, 1, 1, 1, 1, 1, 1, 1, 1, 1, 1, 1, 1, 1, 1, 1, 1, 1, 1, 1, 1, 1, 1, 1, 1, 1, 1, 1, 1, 1, 1, 1, 1, 1, 1, 1, 1, 1, 1, 1, 1, 1, 1, 1, 1, 1, 1, 1, 1, 1, 1, 1, 1, 1, 1, 1, 1, 1, 1, 1, 1, 1, 1, 1, 1, 1, 1, 1, 1, 1, 1, 1, 1, 1, 1, 1, 1, 1, 1, 1, 1, 1, 1, 1, 1, 1, 1, 1, 1, 1, 1, 1, 1, 1, 1, 1, 1, 1, 1, 1, 1, 1, 1, 1, 1, 1, 1, 1, 1, 1, 1, 1, 1, 1, 1, 1, 1, 1, 1, 1, 1, 1, 1, 1, 1, 1, 1, 1, 1, 1, 1, 1, 1, 1, 1, 1, 1, 1, 1, 1, 1, 1, 1, 1, 1, 1, 1, 1, 1, 1, 1, 1, 1, 1, 1, 1, 1, 1, 1, 1, 1, 1, 1, 1, 1, 1, 1, 1, 1, 1, 1, 1, 1, 1, 1, 1, 1, 1, 1, 1, 1, 1, 1, 1, 1, 1, 1, 1, 1, 1, 1, 1, 1, 1, 1, 1, 1, 1, 1, 1, 1, 1, 1, 1, 1, 1, 1, 1, 1, 1, 1, 1, 1, 1, 1, 1, 1, 1, 1, 1, 1, 1, 1, 1, 1, 1, 1, 1, 1, 1, 1, 1, 1, 1, 1, 1, 1, 1, 1, 1, 1, 1, 1, 1, 1, 1, 1, 1, 1, 1, 1, 1, 1, 1, 1, 1, 1, 1, 1, 1, 1, 1, 1, 1, 1, 1, 1, 1, 1, 1, 1, 1, 1, 1, 1, 1, 1, 1, 1, 1, 1, 1, 1, 1, 1, 1, 1, 1, 1, 1, 1, 1, 1, 1, 1, 1, 1, 1, 1, 1, 1, 1, 1, 1, 1, 1, 1, 1, 1, 1, 1, 1, 1, 1, 1, 1, 1, 1, 1, 1, 1, 1, 1, 1, 1, 1, 1, 1, 1, 1, 1, 1, 1, 1, 1, 1, 1, 1, 1, 1, 1, 1, 1, 1, 1, 1, 1, 1, 1, 1, 1, 1, 1, 1, 1, 1, 1, 1, 1, 1, 1, 1, 1, 1, 1, 1, 1, 1, 1, 1, 1, 1, 1, 1, 1, 1, 1, 1, 1, 1, 1, 1, 1, 1, 1, 1, 1, 1, 1, 1, 1, 1, 1, 1, 1, 1, 1, 1, 1, 1, 1, 1, 1, 1, 1, 1, 1, 1, 1, 1, 1, 1, 1, 1, 1, 1, 1, 1, 1, 1, 1, 1, 1, 1, 1, 1, 1, 1, 1, 1, 1, 1, 1, 1, 1, 1, 1, 1, 1, 1, 1, 1, 1, 1, 1, 1, 1, 1, 1, 1, 1, 1, 1])
_uv = me_plane.uv_layers.new(name='UVMap')
_uv.uv.foreach_set('vector', [0.3655, 0.6054, 0.3566, 0.5964, 0.3785, 0.6001, 0.3655, 0.6313, 0.3785, 0.6366, 0.3785, 0.6493, 0.3914, 0.6313, 0.4004, 0.6402, 0.3785, 0.6493, 0.3785, 0.6001, 0.3785, 0.5874, 0.4004, 0.5964, 0.3655, 0.6313, 0.3566, 0.6402, 0.3602, 0.6183, 0.3914, 0.6054, 0.4004, 0.5964, 0.4094, 0.6183, 0.3602, 0.6183, 0.3475, 0.6183, 0.3566, 0.5964, 0.3967, 0.6183, 0.4094, 0.6183, 0.4004, 0.6402, 0.3781, 0.6077, 0.3785, 0.6001, 0.3857, 0.6109, 0.3705, 0.626, 0.3655, 0.6313, 0.3602, 0.6183, 0.3857, 0.6109, 0.3914, 0.6054, 0.3888, 0.6185, 0.3674, 0.6185, 0.3602, 0.6183, 0.3705, 0.6109, 0.3888, 0.6185, 0.3967, 0.6183, 0.3914, 0.6313, 0.3705, 0.6109, 0.3655, 0.6054, 0.3781, 0.6077, 0.3705, 0.626, 0.3781, 0.6292, 0.3655, 0.6313, 0.3857, 0.626, 0.3914, 0.6313, 0.3785, 0.6366, 0.6002, 0.621, 0.6147, 0.621, 0.6044, 0.646, 0.5585, 0.621, 0.544, 0.621, 0.5544, 0.596, 0.5941, 0.6062, 0.6044, 0.596, 0.6002, 0.621, 0.5646, 0.6357, 0.5544, 0.646, 0.5585, 0.621, 0.5794, 0.6001, 0.5794, 0.5856, 0.5941, 0.6062, 0.5941, 0.6357, 0.6044, 0.646, 0.5794, 0.6563, 0.5646, 0.6357, 0.5794, 0.6418, 0.5544, 0.646, 0.5646, 0.6062, 0.5544, 0.596, 0.5794, 0.6001, 0.3781, 0.6185, 0.3705, 0.6109, 0.3781, 0.6077, 0.3781, 0.6185, 0.3781, 0.6292, 0.3705, 0.626, 0.3781, 0.6185, 0.3857, 0.626, 0.3781, 0.6292, 0.3781, 0.6185, 0.3781, 0.6077, 0.3857, 0.6109, 0.3781, 0.6185, 0.3705, 0.626, 0.3674, 0.6185, 0.3781, 0.6185, 0.3857, 0.6109, 0.3888, 0.6185, 0.3781, 0.6185, 0.3674, 0.6185, 0.3705, 0.6109, 0.3781, 0.6185, 0.3888, 0.6185, 0.3857, 0.626, 0.5789, 0.6089, 0.5794, 0.6001, 0.5876, 0.6125, 0.5703, 0.6298, 0.5646, 0.6357, 0.5585, 0.621, 0.5876, 0.6125, 0.5941, 0.6062, 0.5912, 0.6211, 0.5667, 0.6211, 0.5585, 0.621, 0.5703, 0.6125, 0.5912, 0.6211, 0.6002, 0.621, 0.5941, 0.6357, 0.5703, 0.6125, 0.5646, 0.6062, 0.5789, 0.6089, 0.5703, 0.6298, 0.5789, 0.6334, 0.5646, 0.6357, 0.5876, 0.6298, 0.5941, 0.6357, 0.5794, 0.6418, 0.5789, 0.6211, 0.5703, 0.6125, 0.5789, 0.6089, 0.5789, 0.6211, 0.5789, 0.6334, 0.5703, 0.6298, 0.5789, 0.6211, 0.5876, 0.6298, 0.5789, 0.6334, 0.5789, 0.6211, 0.5789, 0.6089, 0.5876, 0.6125, 0.5789, 0.6211, 0.5703, 0.6298, 0.5667, 0.6211, 0.5789, 0.6211, 0.5876, 0.6125, 0.5912, 0.6211, 0.5789, 0.6211, 0.5667, 0.6211, 0.5703, 0.6125, 0.5789, 0.6211, 0.5912, 0.6211, 0.5876, 0.6298, 0.3566, 0.5964, 0.3785, 0.5874, 0.3785, 0.6001, 0.3566, 0.6402, 0.3655, 0.6313, 0.3785, 0.6493, 0.3785, 0.6366, 0.3914, 0.6313, 0.3785, 0.6493, 0.3914, 0.6054, 0.3785, 0.6001, 0.4004, 0.5964, 0.3566, 0.6402, 0.3475, 0.6183, 0.3602, 0.6183, 0.3967, 0.6183, 0.3914, 0.6054, 0.4094, 0.6183, 0.3655, 0.6054, 0.3602, 0.6183, 0.3566, 0.5964, 0.3914, 0.6313, 0.3967, 0.6183, 0.4004, 0.6402, 0.3785, 0.6001, 0.3914, 0.6054, 0.3857, 0.6109, 0.3674, 0.6185, 0.3705, 0.626, 0.3602, 0.6183, 0.3914, 0.6054, 0.3967, 0.6183, 0.3888, 0.6185, 0.3602, 0.6183, 0.3655, 0.6054, 0.3705, 0.6109, 0.3857, 0.626, 0.3888, 0.6185, 0.3914, 0.6313, 0.3655, 0.6054, 0.3785, 0.6001, 0.3781, 0.6077, 0.3781, 0.6292, 0.3785, 0.6366, 0.3655, 0.6313, 0.3781, 0.6292, 0.3857, 0.626, 0.3785, 0.6366, 0.5941, 0.6357, 0.6002, 0.621, 0.6044, 0.646, 0.5646, 0.6062, 0.5585, 0.621, 0.5544, 0.596, 0.6044, 0.596, 0.6147, 0.621, 0.6002, 0.621, 0.5544, 0.646, 0.544, 0.621, 0.5585, 0.621, 0.5794, 0.5856, 0.6044, 0.596, 0.5941, 0.6062, 0.5794, 0.6418, 0.5941, 0.6357, 0.5794, 0.6563, 0.5794, 0.6418, 0.5794, 0.6563, 0.5544, 0.646, 0.5544, 0.596, 0.5794, 0.5856, 0.5794, 0.6001, 0.5794, 0.6001, 0.5941, 0.6062, 0.5876, 0.6125, 0.5667, 0.6211, 0.5703, 0.6298, 0.5585, 0.621, 0.5941, 0.6062, 0.6002, 0.621, 0.5912, 0.6211, 0.5585, 0.621, 0.5646, 0.6062, 0.5703, 0.6125, 0.5876, 0.6298, 0.5912, 0.6211, 0.5941, 0.6357, 0.5646, 0.6062, 0.5794, 0.6001, 0.5789, 0.6089, 0.5789, 0.6334, 0.5794, 0.6418, 0.5646, 0.6357, 0.5789, 0.6334, 0.5876, 0.6298, 0.5794, 0.6418, 0.6044, 0.646, 0.6044, 0.646, 0.5794, 0.6563, 0.5794, 0.6563, 0.5544, 0.646, 0.5544, 0.646, 0.544, 0.621, 0.544, 0.621, 0.5544, 0.596, 0.5544, 0.596, 0.5794, 0.5856, 0.5794, 0.5856, 0.6147, 0.621, 0.6147, 0.621, 0.6044, 0.646, 0.6044, 0.646, 0.5544, 0.646, 0.5544, 0.646, 0.5794, 0.6563, 0.5794, 0.6563, 0.6044, 0.596, 0.6044, 0.596, 0.6147, 0.621, 0.6147, 0.621, 0.544, 0.621, 0.544, 0.621, 0.5544, 0.596, 0.5544, 0.596, 0.5794, 0.5856, 0.5794, 0.5856, 0.6044, 0.596, 0.6044, 0.596, 0.544, 0.621, 0.544, 0.621, 0.5544, 0.596, 0.5544, 0.596, 0.6044, 0.596, 0.6044, 0.596, 0.6147, 0.621, 0.6147, 0.621, 0.5544, 0.646, 0.5544, 0.646, 0.544, 0.621, 0.544, 0.621, 0.5794, 0.5856, 0.5794, 0.5856, 0.6044, 0.596, 0.6044, 0.596, 0.6044, 0.646, 0.6044, 0.646, 0.5794, 0.6563, 0.5794, 0.6563, 0.5544, 0.646, 0.5544, 0.646, 0.5794, 0.6563, 0.5794, 0.6563, 0.5544, 0.596, 0.5544, 0.596, 0.5794, 0.5856, 0.5794, 0.5856, 0.6147, 0.621, 0.6147, 0.621, 0.6044, 0.646, 0.6044, 0.646, 0.5544, 0.596, 0.5794, 0.621, 0.5794, 0.5856, 0.6147, 0.621, 0.5794, 0.621, 0.6044, 0.646, 0.544, 0.621, 0.5794, 0.621, 0.5544, 0.596, 0.6044, 0.596, 0.5794, 0.621, 0.6147, 0.621, 0.5544, 0.646, 0.5794, 0.621, 0.544, 0.621, 0.5794, 0.5856, 0.5794, 0.621, 0.6044, 0.596, 0.6044, 0.646, 0.5794, 0.621, 0.5794, 0.6563, 0.5794, 0.621, 0.5544, 0.646, 0.5794, 0.6563, 0.4094, 0.6183, 0.4094, 0.6183, 0.4004, 0.6402, 0.4004, 0.6402, 0.3566, 0.5964, 0.3566, 0.5964, 0.3785, 0.5874, 0.3785, 0.5874, 0.3566, 0.6402, 0.3566, 0.6402, 0.3785, 0.6493, 0.3785, 0.6493, 0.4004, 0.6402, 0.4004, 0.6402, 0.3785, 0.6493, 0.3785, 0.6493, 0.3785, 0.5874, 0.3785, 0.5874, 0.4004, 0.5964, 0.4004, 0.5964, 0.3566, 0.6402, 0.3566, 0.6402, 0.3475, 0.6183, 0.3475, 0.6183, 0.4004, 0.5964, 0.4004, 0.5964, 0.4094, 0.6183, 0.4094, 0.6183, 0.3475, 0.6183, 0.3475, 0.6183, 0.3566, 0.5964, 0.3566, 0.5964, 0.3785, 0.5874, 0.3785, 0.6183, 0.4004, 0.5964, 0.3566, 0.6402, 0.3785, 0.6183, 0.3475, 0.6183, 0.4004, 0.5964, 0.3785, 0.6183, 0.4094, 0.6183, 0.3475, 0.6183, 0.3785, 0.6183, 0.3566, 0.5964, 0.4094, 0.6183, 0.3785, 0.6183, 0.4004, 0.6402, 0.3566, 0.5964, 0.3785, 0.6183, 0.3785, 0.5874, 0.3785, 0.6183, 0.3566, 0.6402, 0.3785, 0.6493, 0.4004, 0.6402, 0.3785, 0.6183, 0.3785, 0.6493, 0.4459, 0.3779, 0.448, 0.3697, 0.4459, 0.3779, 0.4308, 0.3777, 0.4459, 0.3779, 0.4459, 0.3779, 0.4308, 0.3777, 0.4299, 0.371, 0.4299, 0.371, 0.445, 0.3595, 0.4332, 0.3595, 0.4332, 0.3595, 0.4299, 0.371, 0.4332, 0.3595, 0.448, 0.3697, 0.4299, 0.371, 0.4332, 0.3595, 0.4299, 0.371, 0.477, 0.3674, 0.474, 0.3497, 0.474, 0.3497, 0.477, 0.3674, 0.474, 0.3497, 0.4622, 0.3497, 0.4589, 0.3696, 0.4622, 0.3497, 0.4589, 0.3696, 0.4589, 0.3696, 0.4622, 0.3497, 0.477, 0.3674, 0.474, 0.3497, 0.4622, 0.3497, 0.4622, 0.3497, 0.4597, 0.3741, 0.4589, 0.3696, 0.4589, 0.3696, 0.448, 0.3697, 0.445, 0.3595, 0.4332, 0.3595, 0.448, 0.3697, 0.445, 0.3595, 0.445, 0.3595, 0.4864, 0.3734, 0.4855, 0.3688, 0.5015, 0.3739, 0.5015, 0.3739, 0.5042, 0.367, 0.4855, 0.3688, 0.5015, 0.3739, 0.5042, 0.367, 0.5042, 0.367, 0.4864, 0.3734, 0.5015, 0.3739, 0.4864, 0.3734, 0.4864, 0.3734, 0.4855, 0.3688, 0.4855, 0.3688, 0.5006, 0.349, 0.4888, 0.349, 0.4888, 0.349, 0.4855, 0.3688, 0.4888, 0.349, 0.5042, 0.367, 0.4855, 0.3688, 0.4888, 0.349, 0.4855, 0.3688, 0.5042, 0.367, 0.5006, 0.349, 0.4888, 0.349, 0.5042, 0.367, 0.5006, 0.349, 0.5006, 0.349, 0.4597, 0.3741, 0.4749, 0.3746, 0.4597, 0.3741, 0.4749, 0.3746, 0.477, 0.3674, 0.477, 0.3674, 0.4749, 0.3746, 0.477, 0.3674, 0.4589, 0.3696, 0.4597, 0.3741, 0.4589, 0.3696, 0.4749, 0.3746, 0.4459, 0.3779, 0.448, 0.3697, 0.4299, 0.371, 0.4308, 0.3777, 0.4299, 0.371, 0.4459, 0.3779, 0.4217, 0.3806, 0.4226, 0.3689, 0.4226, 0.3689, 0.4063, 0.3763, 0.4217, 0.3806, 0.4217, 0.3806, 0.4063, 0.3763, 0.4061, 0.3656, 0.4063, 0.3763, 0.4177, 0.3559, 0.4091, 0.3555, 0.4091, 0.3555, 0.4061, 0.3656, 0.4091, 0.3555, 0.4177, 0.3559, 0.4061, 0.3656, 0.4091, 0.3555, 0.4091, 0.3555, 0.4226, 0.3689, 0.4177, 0.3559, 0.4061, 0.3656, 0.4226, 0.3689, 0.4177, 0.3559, 0.4226, 0.3689, 0.4217, 0.3806, 0.4226, 0.3689, 0.4063, 0.3763, 0.4063, 0.3763, 0.4061, 0.3656, 0.4226, 0.3689, 0.3924, 0.3569, 0.4058, 0.3465, 0.4058, 0.3465, 0.3852, 0.3397, 0.3924, 0.3569, 0.3852, 0.3397, 0.3852, 0.3397, 0.396, 0.3238, 0.396, 0.3238, 0.4109, 0.329, 0.4043, 0.3193, 0.4043, 0.3193, 0.396, 0.3238, 0.4043, 0.3193, 0.4109, 0.329, 0.396, 0.3238, 0.4043, 0.3193, 0.4043, 0.3193, 0.4058, 0.3465, 0.4109, 0.329, 0.396, 0.3238, 0.4058, 0.3465, 0.4109, 0.329, 0.4109, 0.329, 0.3924, 0.3569, 0.4058, 0.3465, 0.3852, 0.3397, 0.3852, 0.3397, 0.396, 0.3238, 0.4058, 0.3465, 0.5162, 0.376, 0.5153, 0.3715, 0.5313, 0.3765, 0.5313, 0.3765, 0.534, 0.3696, 0.5153, 0.3715, 0.5313, 0.3765, 0.534, 0.3696, 0.534, 0.3696, 0.5162, 0.376, 0.5313, 0.3765, 0.5162, 0.376, 0.5162, 0.376, 0.5153, 0.3715, 0.5153, 0.3715, 0.5294, 0.3567, 0.518, 0.3604, 0.518, 0.3604, 0.5153, 0.3715, 0.518, 0.3604, 0.534, 0.3696, 0.5153, 0.3715, 0.518, 0.3604, 0.5153, 0.3715, 0.534, 0.3696, 0.5294, 0.3567, 0.518, 0.3604, 0.534, 0.3696, 0.5294, 0.3567, 0.5294, 0.3567, 0.5389, 0.3756, 0.5371, 0.3703, 0.5573, 0.3719, 0.5573, 0.3719, 0.5592, 0.3628, 0.5371, 0.3703, 0.5573, 0.3719, 0.5592, 0.3628, 0.5573, 0.3719, 0.5389, 0.3756, 0.5573, 0.3719, 0.5573, 0.3719, 0.5389, 0.3756, 0.5371, 0.3703, 0.5371, 0.3703, 0.5513, 0.3485, 0.5383, 0.3562, 0.5383, 0.3562, 0.5371, 0.3703, 0.5383, 0.3562, 0.5592, 0.3628, 0.5371, 0.3703, 0.5383, 0.3562, 0.5383, 0.3562, 0.5592, 0.3628, 0.5513, 0.3485, 0.5383, 0.3562, 0.5592, 0.3628, 0.5513, 0.3485, 0.5513, 0.3485, 0.5708, 0.3591, 0.5601, 0.3527, 0.5777, 0.3402, 0.5777, 0.3402, 0.5754, 0.3313, 0.5601, 0.3527, 0.5777, 0.3402, 0.5754, 0.3313, 0.5777, 0.3402, 0.5708, 0.3591, 0.5777, 0.3402, 0.5777, 0.3402, 0.5708, 0.3591, 0.5601, 0.3527, 0.5601, 0.3527, 0.5558, 0.318, 0.5488, 0.3288, 0.5488, 0.3288, 0.5601, 0.3527, 0.5488, 0.3288, 0.5754, 0.3313, 0.5601, 0.3527, 0.5488, 0.3288, 0.5601, 0.3527, 0.5754, 0.3313, 0.5558, 0.318, 0.5488, 0.3288, 0.5754, 0.3313, 0.5558, 0.318, 0.5754, 0.3313, 0.5046, 0.277, 0.5055, 0.2796, 0.4895, 0.2767, 0.4895, 0.2767, 0.4868, 0.2806, 0.5055, 0.2796, 0.4895, 0.2767, 0.4868, 0.2806, 0.4868, 0.2806, 0.5046, 0.277, 0.4895, 0.2767, 0.5046, 0.277, 0.5046, 0.277, 0.5055, 0.2796, 0.5055, 0.2796, 0.4904, 0.2907, 0.5021, 0.2907, 0.5021, 0.2907, 0.5055, 0.2796, 0.5021, 0.2907, 0.4868, 0.2806, 0.5055, 0.2796, 0.5021, 0.2907, 0.5055, 0.2796, 0.4868, 0.2806, 0.4904, 0.2907, 0.5021, 0.2907, 0.4868, 0.2806, 0.4904, 0.2907, 0.4904, 0.2907, 0.4578, 0.2758, 0.473, 0.2755, 0.4569, 0.2783, 0.473, 0.2755, 0.4578, 0.2758, 0.4569, 0.2783, 0.473, 0.2755, 0.473, 0.2755, 0.4756, 0.2794, 0.4578, 0.2758, 0.4578, 0.2758, 0.473, 0.2755, 0.4578, 0.2758, 0.4578, 0.2758, 0.4569, 0.2783, 0.472, 0.2895, 0.472, 0.2895, 0.4603, 0.2895, 0.4569, 0.2783, 0.4756, 0.2794, 0.4603, 0.2895, 0.4569, 0.2783, 0.4569, 0.2783, 0.4603, 0.2895, 0.4756, 0.2794, 0.4569, 0.2783, 0.4603, 0.2895, 0.4756, 0.2794, 0.4756, 0.2794, 0.472, 0.2895, 0.4271, 0.2598, 0.4416, 0.265, 0.4256, 0.2619, 0.4416, 0.265, 0.4271, 0.2598, 0.4256, 0.2619, 0.4416, 0.265, 0.4416, 0.265, 0.4433, 0.2697, 0.4271, 0.2598, 0.4271, 0.2598, 0.4416, 0.265, 0.4271, 0.2598, 0.4271, 0.2598, 0.4256, 0.2619, 0.4375, 0.2781, 0.4375, 0.2781, 0.4262, 0.2738, 0.4256, 0.2619, 0.4433, 0.2697, 0.4262, 0.2738, 0.4256, 0.2619, 0.4256, 0.2619, 0.4262, 0.2738, 0.4433, 0.2697, 0.4256, 0.2619, 0.4262, 0.2738, 0.4433, 0.2697, 0.4433, 0.2697, 0.4375, 0.2781, 0.3985, 0.2439, 0.4131, 0.2491, 0.3971, 0.246, 0.4131, 0.2491, 0.3985, 0.2439, 0.3971, 0.246, 0.4131, 0.2491, 0.4131, 0.2491, 0.4147, 0.2538, 0.3985, 0.2439, 0.3985, 0.2439, 0.4131, 0.2491, 0.3985, 0.2439, 0.3985, 0.2439, 0.3971, 0.246, 0.409, 0.2621, 0.409, 0.2621, 0.3977, 0.2579, 0.3971, 0.246, 0.4147, 0.2538, 0.3977, 0.2579, 0.3971, 0.246, 0.3971, 0.246, 0.3977, 0.2579, 0.4147, 0.2538, 0.3971, 0.246, 0.3977, 0.2579, 0.4147, 0.2538, 0.4147, 0.2538, 0.409, 0.2621, 0.3706, 0.2593, 0.3816, 0.2489, 0.385, 0.2504, 0.3816, 0.2489, 0.3706, 0.2593, 0.385, 0.2504, 0.3816, 0.2489, 0.3816, 0.2489, 0.385, 0.2504, 0.3706, 0.2593, 0.3706, 0.2593, 0.3816, 0.2489, 0.3706, 0.2593, 0.3706, 0.2593, 0.3734, 0.2673, 0.3887, 0.2666, 0.3887, 0.2666, 0.3801, 0.2745, 0.3734, 0.2673, 0.385, 0.2504, 0.3887, 0.2666, 0.3734, 0.2673, 0.3734, 0.2673, 0.3801, 0.2745, 0.385, 0.2504, 0.3734, 0.2673, 0.3887, 0.2666, 0.385, 0.2504, 0.385, 0.2504, 0.3887, 0.2666, 0.5349, 0.2582, 0.5365, 0.2601, 0.5209, 0.2654, 0.5209, 0.2654, 0.5197, 0.2702, 0.5365, 0.2601, 0.5209, 0.2654, 0.5197, 0.2702, 0.5197, 0.2702, 0.5349, 0.2582, 0.5209, 0.2654, 0.5349, 0.2582, 0.5349, 0.2582, 0.5365, 0.2601, 0.5349, 0.2582, 0.5262, 0.2778, 0.537, 0.272, 0.537, 0.272, 0.5365, 0.2601, 0.537, 0.272, 0.5197, 0.2702, 0.5365, 0.2601, 0.537, 0.272, 0.537, 0.272, 0.5197, 0.2702, 0.5262, 0.2778, 0.537, 0.272, 0.5197, 0.2702, 0.5262, 0.2778, 0.5262, 0.2778, 0.565, 0.2458, 0.5663, 0.248, 0.5503, 0.2507, 0.5503, 0.2507, 0.5486, 0.2553, 0.5663, 0.248, 0.5503, 0.2507, 0.5486, 0.2553, 0.5486, 0.2553, 0.565, 0.2458, 0.5503, 0.2507, 0.565, 0.2458, 0.565, 0.2458, 0.5663, 0.248, 0.565, 0.2458, 0.5542, 0.2638, 0.5655, 0.2598, 0.5655, 0.2598, 0.5663, 0.248, 0.5655, 0.2598, 0.5486, 0.2553, 0.5663, 0.248, 0.5655, 0.2598, 0.5655, 0.2598, 0.5486, 0.2553, 0.5542, 0.2638, 0.5655, 0.2598, 0.5486, 0.2553, 0.5542, 0.2638, 0.5542, 0.2638, 0.5954, 0.26, 0.5944, 0.2663, 0.5729, 0.2455, 0.5786, 0.2409, 0.5729, 0.2455, 0.5954, 0.26, 0.5786, 0.2409, 0.5729, 0.2455, 0.5729, 0.2455, 0.5954, 0.26, 0.5786, 0.2409, 0.5954, 0.26, 0.5954, 0.26, 0.5944, 0.2663, 0.5954, 0.26, 0.5695, 0.2705, 0.5787, 0.2804, 0.5695, 0.2705, 0.5944, 0.2663, 0.5787, 0.2804, 0.5695, 0.2705, 0.5944, 0.2663, 0.5787, 0.2804, 0.5944, 0.2663, 0.5729, 0.2455, 0.5695, 0.2705, 0.5944, 0.2663, 0.5729, 0.2455, 0.5695, 0.2705, 0.5695, 0.2705, 0.448, 0.3697, 0.448, 0.3697, 0.4459, 0.3779, 0.4308, 0.3777, 0.4308, 0.3777, 0.4459, 0.3779, 0.4308, 0.3777, 0.4308, 0.3777, 0.4299, 0.371, 0.445, 0.3595, 0.445, 0.3595, 0.4332, 0.3595, 0.4332, 0.3595, 0.445, 0.3595, 0.448, 0.3697, 0.4332, 0.3595, 0.4332, 0.3595, 0.4299, 0.371, 0.477, 0.3674, 0.477, 0.3674, 0.474, 0.3497, 0.4589, 0.3696, 0.477, 0.3674, 0.4622, 0.3497, 0.4622, 0.3497, 0.4622, 0.3497, 0.4589, 0.3696, 0.4622, 0.3497, 0.474, 0.3497, 0.477, 0.3674, 0.474, 0.3497, 0.474, 0.3497, 0.4622, 0.3497, 0.4597, 0.3741, 0.4597, 0.3741, 0.4589, 0.3696, 0.4299, 0.371, 0.448, 0.3697, 0.4332, 0.3595, 0.448, 0.3697, 0.448, 0.3697, 0.445, 0.3595, 0.4855, 0.3688, 0.5042, 0.367, 0.5015, 0.3739, 0.4864, 0.3734, 0.5015, 0.3739, 0.4855, 0.3688, 0.5015, 0.3739, 0.5015, 0.3739, 0.5042, 0.367, 0.5015, 0.3739, 0.5015, 0.3739, 0.4864, 0.3734, 0.4864, 0.3734, 0.4864, 0.3734, 0.4855, 0.3688, 0.5006, 0.349, 0.5006, 0.349, 0.4888, 0.349, 0.4888, 0.349, 0.5006, 0.349, 0.5042, 0.367, 0.4888, 0.349, 0.4888, 0.349, 0.4855, 0.3688, 0.4855, 0.3688, 0.5042, 0.367, 0.4888, 0.349, 0.5042, 0.367, 0.5042, 0.367, 0.5006, 0.349, 0.4749, 0.3746, 0.4749, 0.3746, 0.4597, 0.3741, 0.4749, 0.3746, 0.4749, 0.3746, 0.477, 0.3674, 0.4597, 0.3741, 0.4749, 0.3746, 0.4589, 0.3696, 0.4589, 0.3696, 0.477, 0.3674, 0.4749, 0.3746, 0.4308, 0.3777, 0.4459, 0.3779, 0.4299, 0.371, 0.4299, 0.371, 0.448, 0.3697, 0.4459, 0.3779, 0.4217, 0.3806, 0.4217, 0.3806, 0.4226, 0.3689, 0.4063, 0.3763, 0.4063, 0.3763, 0.4217, 0.3806, 0.4061, 0.3656, 0.4061, 0.3656, 0.4063, 0.3763, 0.4177, 0.3559, 0.4177, 0.3559, 0.4091, 0.3555, 0.4226, 0.3689, 0.4061, 0.3656, 0.4177, 0.3559, 0.4061, 0.3656, 0.4061, 0.3656, 0.4091, 0.3555, 0.4177, 0.3559, 0.4091, 0.3555, 0.4061, 0.3656, 0.4177, 0.3559, 0.4177, 0.3559, 0.4226, 0.3689, 0.4226, 0.3689, 0.4061, 0.3656, 0.4063, 0.3763, 0.4217, 0.3806, 0.4063, 0.3763, 0.4226, 0.3689, 0.3924, 0.3569, 0.3924, 0.3569, 0.4058, 0.3465, 0.3924, 0.3569, 0.3924, 0.3569, 0.3852, 0.3397, 0.3852, 0.3397, 0.3852, 0.3397, 0.396, 0.3238, 0.4109, 0.329, 0.4109, 0.329, 0.4043, 0.3193, 0.4058, 0.3465, 0.396, 0.3238, 0.4109, 0.329, 0.396, 0.3238, 0.396, 0.3238, 0.4043, 0.3193, 0.4109, 0.329, 0.4043, 0.3193, 0.396, 0.3238, 0.4058, 0.3465, 0.4058, 0.3465, 0.4109, 0.329, 0.4058, 0.3465, 0.396, 0.3238, 0.3852, 0.3397, 0.3924, 0.3569, 0.3852, 0.3397, 0.4058, 0.3465, 0.5153, 0.3715, 0.534, 0.3696, 0.5313, 0.3765, 0.5162, 0.376, 0.5313, 0.3765, 0.5153, 0.3715, 0.5313, 0.3765, 0.5313, 0.3765, 0.534, 0.3696, 0.5313, 0.3765, 0.5313, 0.3765, 0.5162, 0.376, 0.5162, 0.376, 0.5162, 0.376, 0.5153, 0.3715, 0.5294, 0.3567, 0.5294, 0.3567, 0.518, 0.3604, 0.518, 0.3604, 0.5294, 0.3567, 0.534, 0.3696, 0.518, 0.3604, 0.518, 0.3604, 0.5153, 0.3715, 0.5153, 0.3715, 0.534, 0.3696, 0.518, 0.3604, 0.534, 0.3696, 0.534, 0.3696, 0.5294, 0.3567, 0.5371, 0.3703, 0.5592, 0.3628, 0.5573, 0.3719, 0.5389, 0.3756, 0.5573, 0.3719, 0.5371, 0.3703, 0.5592, 0.3628, 0.5592, 0.3628, 0.5573, 0.3719, 0.5389, 0.3756, 0.5389, 0.3756, 0.5573, 0.3719, 0.5389, 0.3756, 0.5389, 0.3756, 0.5371, 0.3703, 0.5513, 0.3485, 0.5513, 0.3485, 0.5383, 0.3562, 0.5383, 0.3562, 0.5513, 0.3485, 0.5592, 0.3628, 0.5371, 0.3703, 0.5371, 0.3703, 0.5383, 0.3562, 0.5371, 0.3703, 0.5592, 0.3628, 0.5383, 0.3562, 0.5592, 0.3628, 0.5592, 0.3628, 0.5513, 0.3485, 0.5601, 0.3527, 0.5754, 0.3313, 0.5777, 0.3402, 0.5708, 0.3591, 0.5777, 0.3402, 0.5601, 0.3527, 0.5754, 0.3313, 0.5754, 0.3313, 0.5777, 0.3402, 0.5708, 0.3591, 0.5708, 0.3591, 0.5777, 0.3402, 0.5708, 0.3591, 0.5708, 0.3591, 0.5601, 0.3527, 0.5558, 0.318, 0.5558, 0.318, 0.5488, 0.3288, 0.5488, 0.3288, 0.5558, 0.318, 0.5754, 0.3313, 0.5488, 0.3288, 0.5488, 0.3288, 0.5601, 0.3527, 0.5601, 0.3527, 0.5754, 0.3313, 0.5488, 0.3288, 0.5558, 0.318, 0.5558, 0.318, 0.5754, 0.3313, 0.5055, 0.2796, 0.4868, 0.2806, 0.4895, 0.2767, 0.5046, 0.277, 0.4895, 0.2767, 0.5055, 0.2796, 0.4895, 0.2767, 0.4895, 0.2767, 0.4868, 0.2806, 0.4895, 0.2767, 0.4895, 0.2767, 0.5046, 0.277, 0.5046, 0.277, 0.5046, 0.277, 0.5055, 0.2796, 0.4904, 0.2907, 0.4904, 0.2907, 0.5021, 0.2907, 0.5021, 0.2907, 0.4904, 0.2907, 0.4868, 0.2806, 0.5021, 0.2907, 0.5021, 0.2907, 0.5055, 0.2796, 0.5055, 0.2796, 0.4868, 0.2806, 0.5021, 0.2907, 0.4868, 0.2806, 0.4868, 0.2806, 0.4904, 0.2907, 0.473, 0.2755, 0.4756, 0.2794, 0.4569, 0.2783, 0.4756, 0.2794, 0.473, 0.2755, 0.4569, 0.2783, 0.4756, 0.2794, 0.473, 0.2755, 0.4756, 0.2794, 0.4578, 0.2758, 0.473, 0.2755, 0.473, 0.2755, 0.4569, 0.2783, 0.4578, 0.2758, 0.4569, 0.2783, 0.4603, 0.2895, 0.472, 0.2895, 0.4603, 0.2895, 0.4756, 0.2794, 0.472, 0.2895, 0.4603, 0.2895, 0.4569, 0.2783, 0.4603, 0.2895, 0.4603, 0.2895, 0.472, 0.2895, 0.4756, 0.2794, 0.4603, 0.2895, 0.472, 0.2895, 0.4756, 0.2794, 0.472, 0.2895, 0.4416, 0.265, 0.4433, 0.2697, 0.4256, 0.2619, 0.4433, 0.2697, 0.4416, 0.265, 0.4256, 0.2619, 0.4433, 0.2697, 0.4416, 0.265, 0.4433, 0.2697, 0.4416, 0.265, 0.4271, 0.2598, 0.4416, 0.265, 0.4271, 0.2598, 0.4256, 0.2619, 0.4256, 0.2619, 0.4262, 0.2738, 0.4375, 0.2781, 0.4262, 0.2738, 0.4433, 0.2697, 0.4375, 0.2781, 0.4262, 0.2738, 0.4262, 0.2738, 0.4256, 0.2619, 0.4262, 0.2738, 0.4375, 0.2781, 0.4433, 0.2697, 0.4262, 0.2738, 0.4433, 0.2697, 0.4375, 0.2781, 0.4375, 0.2781, 0.4131, 0.2491, 0.4147, 0.2538, 0.3971, 0.246, 0.4147, 0.2538, 0.4131, 0.2491, 0.3971, 0.246, 0.4147, 0.2538, 0.4131, 0.2491, 0.4147, 0.2538, 0.4131, 0.2491, 0.3985, 0.2439, 0.4131, 0.2491, 0.3985, 0.2439, 0.3971, 0.246, 0.3971, 0.246, 0.3977, 0.2579, 0.409, 0.2621, 0.3977, 0.2579, 0.4147, 0.2538, 0.409, 0.2621, 0.3977, 0.2579, 0.3977, 0.2579, 0.3971, 0.246, 0.3977, 0.2579, 0.409, 0.2621, 0.4147, 0.2538, 0.3977, 0.2579, 0.4147, 0.2538, 0.409, 0.2621, 0.409, 0.2621, 0.3734, 0.2673, 0.3706, 0.2593, 0.385, 0.2504, 0.3706, 0.2593, 0.3734, 0.2673, 0.385, 0.2504, 0.385, 0.2504, 0.3816, 0.2489, 0.385, 0.2504, 0.3816, 0.2489, 0.3706, 0.2593, 0.3816, 0.2489, 0.3706, 0.2593, 0.3734, 0.2673, 0.3734, 0.2673, 0.3801, 0.2745, 0.3887, 0.2666, 0.3801, 0.2745, 0.3801, 0.2745, 0.3734, 0.2673, 0.3887, 0.2666, 0.3801, 0.2745, 0.3734, 0.2673, 0.3801, 0.2745, 0.3734, 0.2673, 0.3801, 0.2745, 0.3887, 0.2666, 0.385, 0.2504, 0.3887, 0.2666, 0.3887, 0.2666, 0.5365, 0.2601, 0.5197, 0.2702, 0.5209, 0.2654, 0.5349, 0.2582, 0.5209, 0.2654, 0.5365, 0.2601, 0.5209, 0.2654, 0.5209, 0.2654, 0.5197, 0.2702, 0.5209, 0.2654, 0.5209, 0.2654, 0.5349, 0.2582, 0.5365, 0.2601, 0.5365, 0.2601, 0.5349, 0.2582, 0.5262, 0.2778, 0.5262, 0.2778, 0.537, 0.272, 0.537, 0.272, 0.5262, 0.2778, 0.5197, 0.2702, 0.5365, 0.2601, 0.5365, 0.2601, 0.537, 0.272, 0.5365, 0.2601, 0.5197, 0.2702, 0.537, 0.272, 0.5197, 0.2702, 0.5197, 0.2702, 0.5262, 0.2778, 0.5663, 0.248, 0.5486, 0.2553, 0.5503, 0.2507, 0.565, 0.2458, 0.5503, 0.2507, 0.5663, 0.248, 0.5503, 0.2507, 0.5503, 0.2507, 0.5486, 0.2553, 0.5503, 0.2507, 0.5503, 0.2507, 0.565, 0.2458, 0.5663, 0.248, 0.5663, 0.248, 0.565, 0.2458, 0.5542, 0.2638, 0.5542, 0.2638, 0.5655, 0.2598, 0.5655, 0.2598, 0.5542, 0.2638, 0.5486, 0.2553, 0.5663, 0.248, 0.5663, 0.248, 0.5655, 0.2598, 0.5663, 0.248, 0.5486, 0.2553, 0.5655, 0.2598, 0.5486, 0.2553, 0.5486, 0.2553, 0.5542, 0.2638, 0.5786, 0.2409, 0.5954, 0.26, 0.5729, 0.2455, 0.5729, 0.2455, 0.5944, 0.2663, 0.5954, 0.26, 0.5786, 0.2409, 0.5786, 0.2409, 0.5729, 0.2455, 0.5786, 0.2409, 0.5786, 0.2409, 0.5954, 0.26, 0.5944, 0.2663, 0.5944, 0.2663, 0.5954, 0.26, 0.5787, 0.2804, 0.5787, 0.2804, 0.5695, 0.2705, 0.5729, 0.2455, 0.5944, 0.2663, 0.5695, 0.2705, 0.5787, 0.2804, 0.5787, 0.2804, 0.5944, 0.2663, 0.5695, 0.2705, 0.5787, 0.2804, 0.5944, 0.2663, 0.5729, 0.2455, 0.5729, 0.2455, 0.5695, 0.2705, 0.4297, 0.5416, 0.4245, 0.5223, 0.4501, 0.5201, 0.4501, 0.5201, 0.4575, 0.6028, 0.4297, 0.5416, 0.4777, 0.4922, 0.4575, 0.6028, 0.4501, 0.5201, 0.4245, 0.5223, 0.4297, 0.5416, 0.4019, 0.4814, 0.4245, 0.5223, 0.4297, 0.4822, 0.4501, 0.5201, 0.2854, 0.3267, 0.0141, 0.24, 0.03888, 0.1927, 0.3605, 0.8637, 0.4978, 0.8344, 0.4978, 0.9269, 0.2802, 0.2306, 0.03888, 0.1927, 0.03532, 0.1304, 0.2793, 0.8351, 0.2194, 0.8884, 0.1671, 0.8071, 0.4989, 0.1852, 0.3484, 0.2048, 0.3054, 0.1147, 0.2793, 0.8351, 0.3605, 0.8637, 0.3349, 0.9266, 0.3054, 0.1147, 0.08132, 0.06009, 0.2685, 0.03687, 0.2329, 0.6292, 0.1077, 0.6237, 0.2121, 0.5721, 0.2599, 0.4435, 0.07168, 0.4568, 0.05524, 0.3986, 0.2476, 0.376, 0.05524, 0.3986, 0.2854, 0.3267, 0.2374, 0.7596, 0.1671, 0.8071, 0.1179, 0.7076, 0.2169, 0.7037, 0.1179, 0.7076, 0.2329, 0.6292, 0.2121, 0.5721, 0.1019, 0.5484, 0.07168, 0.4568, 0.3605, 0.8637, 0.4213, 0.7198, 0.4978, 0.8344, 0.3605, 0.8637, 0.3302, 0.7549, 0.4213, 0.7198, 0.2793, 0.8351, 0.3302, 0.7549, 0.3605, 0.8637, 0.3302, 0.7549, 0.2793, 0.8351, 0.2374, 0.7596, 0.4777, 0.4922, 0.4751, 0.641, 0.4575, 0.6028, 0.4015, 0.6765, 0.4213, 0.7198, 0.3302, 0.7549, 0.2374, 0.7596, 0.3119, 0.6832, 0.3302, 0.7549, 0.3119, 0.6832, 0.2374, 0.7596, 0.2169, 0.7037, 0.2458, 0.6141, 0.3119, 0.6832, 0.2169, 0.7037, 0.4978, 0.6395, 0.4751, 0.641, 0.4777, 0.4922, 0.4213, 0.7198, 0.4751, 0.641, 0.4978, 0.7376, 0.4978, 0.7376, 0.4978, 0.8344, 0.4213, 0.7198, 0.3484, 0.2048, 0.4989, 0.1852, 0.4967, 0.2529, 0.4575, 0.6028, 0.3961, 0.5611, 0.4297, 0.5416, 0.4575, 0.6028, 0.4306, 0.6068, 0.3961, 0.5611, 0.2329, 0.6292, 0.2121, 0.5721, 0.2458, 0.6141, 0.3324, 0.4068, 0.3026, 0.5561, 0.2599, 0.4435, 0.2599, 0.4435, 0.2476, 0.376, 0.2854, 0.3267, 0.4547, 0.4536, 0.4978, 0.4412, 0.4608, 0.4553, 0.3484, 0.2048, 0.314, 0.2552, 0.2802, 0.2306, 0.2854, 0.3267, 0.2802, 0.2306, 0.314, 0.2552, 0.3335, 0.3287, 0.3691, 0.3915, 0.3324, 0.4068, 0.4383, 0.4091, 0.4978, 0.4018, 0.4978, 0.4412, 0.4383, 0.4091, 0.4547, 0.4536, 0.4237, 0.4468, 0.4575, 0.6028, 0.4015, 0.6765, 0.4306, 0.6068, 0.4237, 0.4468, 0.3691, 0.3915, 0.4383, 0.4091, 0.3961, 0.5611, 0.3805, 0.591, 0.3026, 0.5561, 0.4306, 0.6068, 0.3805, 0.591, 0.3961, 0.5611, 0.3082, 0.5954, 0.2755, 0.6116, 0.3026, 0.5561, 0.4978, 0.4716, 0.4958, 0.4945, 0.4777, 0.4922, 0.3936, 0.656, 0.4015, 0.6765, 0.3164, 0.6561, 0.3119, 0.6832, 0.2458, 0.6141, 0.2755, 0.6116, 0.3811, 0.364, 0.3691, 0.3915, 0.3335, 0.3287, 0.3359, 0.261, 0.314, 0.2552, 0.3484, 0.2048, 0.4327, 0.3719, 0.4383, 0.4091, 0.3691, 0.3915, 0.3558, 0.2171, 0.3484, 0.2048, 0.4967, 0.2529, 0.4978, 0.3693, 0.4978, 0.4018, 0.4327, 0.3719, 0.3583, 0.3224, 0.3335, 0.3287, 0.3359, 0.261, 0.05524, 0.3986, 0.07115, 0.379, 0.0141, 0.24, 0.04803, 0.4519, 0.07168, 0.4568, 0.1019, 0.5484, 0.1671, 0.8071, 0.2085, 0.8092, 0.1284, 0.6428, 0.0141, 0.24, 0.07451, 0.2025, 0.03888, 0.1927, 0.3349, 0.9266, 0.4978, 0.9269, 0.4978, 0.9591, 0.03888, 0.1927, 0.1186, 0.1581, 0.03532, 0.1304, 0.2757, 0.02537, 0.2685, 0.03687, 0.08132, 0.06009, 0.2194, 0.8884, 0.228, 0.9025, 0.2085, 0.8092, 0.03532, 0.1304, 0.1143, 0.0799, 0.08132, 0.06009, 0.2194, 0.8884, 0.3349, 0.9266, 0.3346, 0.9611, 0.07765, 0.565, 0.1077, 0.6237, 0.1284, 0.6428, 0.2757, 0.02537, 0.4978, 0.02585, 0.2685, 0.03687, 0.1077, 0.6237, 0.07765, 0.565, 0.1019, 0.5484, 0.07168, 0.4568, 0.04803, 0.4519, 0.07115, 0.379, 0.1483, 0.5681, 0.07765, 0.565, 0.1284, 0.6428, 0.04803, 0.4519, 0.09557, 0.4176, 0.07115, 0.379, 0.09557, 0.4176, 0.04803, 0.4519, 0.06965, 0.5298, 0.07115, 0.379, 0.09674, 0.3616, 0.07451, 0.2025, 0.2085, 0.8092, 0.2124, 0.7857, 0.1683, 0.6402, 0.3743, 0.03809, 0.2757, 0.02537, 0.2197, 0.0376, 0.07451, 0.2025, 0.1046, 0.1953, 0.1186, 0.1581, 0.1186, 0.1581, 0.08617, 0.1271, 0.1135, 0.08455, 0.1143, 0.0799, 0.1135, 0.08455, 0.2197, 0.0376, 0.4978, 0.9846, 0.3346, 0.9611, 0.4978, 0.9591, 0.3743, 0.03809, 0.4978, 0.01507, 0.2757, 0.02537, 0.07765, 0.565, 0.1483, 0.5681, 0.06965, 0.5298, 0.2124, 0.7857, 0.2938, 0.7554, 0.2374, 0.6183, 0.3903, 0.1285, 0.3743, 0.03809, 0.2888, 0.05029, 0.1579, 0.1969, 0.1736, 0.1127, 0.09879, 0.1664, 0.3755, 0.9412, 0.4978, 0.966, 0.4318, 0.9478, 0.4033, 0.2826, 0.4978, 0.3301, 0.4978, 0.1271, 0.2307, 0.8867, 0.3745, 0.8312, 0.2124, 0.7857, 0.4033, 0.2826, 0.3903, 0.1285, 0.1579, 0.1969, 0.2307, 0.8867, 0.3755, 0.9412, 0.3745, 0.8312, 0.3903, 0.1285, 0.4978, 0.1271, 0.3743, 0.03809, 0.09557, 0.4176, 0.1448, 0.4219, 0.09674, 0.3616, 0.1448, 0.4219, 0.09557, 0.4176, 0.15, 0.5251, 0.09674, 0.3616, 0.141, 0.3702, 0.1046, 0.1953, 0.1046, 0.1953, 0.09879, 0.1664, 0.08617, 0.1271, 0.08617, 0.1271, 0.09879, 0.1664, 0.1135, 0.08455, 0.1135, 0.08455, 0.09879, 0.1664, 0.1736, 0.1127, 0.4136, 0.4571, 0.4978, 0.4934, 0.4978, 0.3301, 0.4136, 0.4571, 0.4033, 0.2826, 0.2729, 0.4177, 0.2729, 0.4177, 0.1579, 0.1969, 0.141, 0.3702, 0.2729, 0.4177, 0.141, 0.3702, 0.1448, 0.4219, 0.391, 0.6366, 0.4978, 0.6437, 0.4978, 0.4934, 0.1746, 0.5398, 0.1483, 0.5681, 0.1683, 0.6402, 0.1483, 0.5681, 0.1746, 0.5398, 0.15, 0.5251, 0.391, 0.6366, 0.4136, 0.4571, 0.2374, 0.6183, 0.1448, 0.4219, 0.1746, 0.5398, 0.2729, 0.4177, 0.3745, 0.8312, 0.4318, 0.9478, 0.4978, 0.8786, 0.3745, 0.8312, 0.4978, 0.7774, 0.391, 0.6366, 0.3745, 0.8312, 0.391, 0.6366, 0.2938, 0.7554, 0.7099, 0.3267, 0.7131, 0.2367, 0.9589, 0.1777, 0.6354, 0.864, 0.6603, 0.9348, 0.4978, 0.9269, 0.7237, 0.8388, 0.7638, 0.7525, 0.8309, 0.7984, 0.7237, 0.8388, 0.7817, 0.893, 0.6603, 0.9348, 0.7623, 0.6199, 0.7825, 0.5667, 0.8812, 0.6044, 0.7474, 0.4356, 0.7494, 0.3752, 0.9537, 0.39, 0.7494, 0.3752, 0.7099, 0.3267, 0.9537, 0.39, 0.7638, 0.7525, 0.7774, 0.6856, 0.8714, 0.6797, 0.7774, 0.6856, 0.7623, 0.6199, 0.8714, 0.6797, 0.7825, 0.5667, 0.7474, 0.4356, 0.939, 0.4483, 0.5156, 0.4933, 0.5322, 0.4825, 0.5452, 0.5201, 0.4958, 0.4945, 0.5156, 0.4933, 0.4978, 0.6395, 0.6354, 0.864, 0.4978, 0.8344, 0.5739, 0.7198, 0.6354, 0.864, 0.5739, 0.7198, 0.6653, 0.7549, 0.7237, 0.8388, 0.6354, 0.864, 0.6653, 0.7549, 0.6653, 0.7549, 0.7638, 0.7525, 0.7237, 0.8388, 0.5739, 0.7198, 0.5202, 0.641, 0.5378, 0.6018, 0.5937, 0.6765, 0.6837, 0.6825, 0.6653, 0.7549, 0.7638, 0.7525, 0.6653, 0.7549, 0.6837, 0.6825, 0.6837, 0.6825, 0.7774, 0.6856, 0.7638, 0.7525, 0.7488, 0.6106, 0.7623, 0.6199, 0.7774, 0.6856, 0.5937, 0.6765, 0.5739, 0.7198, 0.5378, 0.6018, 0.5739, 0.7198, 0.4978, 0.7376, 0.5202, 0.641, 0.4978, 0.7376, 0.5739, 0.7198, 0.4978, 0.8344, 0.6482, 0.2197, 0.4967, 0.2529, 0.4989, 0.1852, 0.5992, 0.5611, 0.5378, 0.6018, 0.5656, 0.5416, 0.5992, 0.5611, 0.5934, 0.4814, 0.6926, 0.5561, 0.7623, 0.6199, 0.7488, 0.6106, 0.7825, 0.5667, 0.6629, 0.4068, 0.7474, 0.4356, 0.6926, 0.5561, 0.7474, 0.4356, 0.6629, 0.4068, 0.7099, 0.3267, 0.5675, 0.4753, 0.5716, 0.4468, 0.5934, 0.4814, 0.5322, 0.4825, 0.5646, 0.4692, 0.5675, 0.4753, 0.5322, 0.4825, 0.5156, 0.4933, 0.4978, 0.4716, 0.502, 0.4471, 0.502, 0.4691, 0.4978, 0.4716, 0.6482, 0.2197, 0.7131, 0.2367, 0.6795, 0.2462, 0.7099, 0.3267, 0.6618, 0.3287, 0.7131, 0.2367, 0.6618, 0.3287, 0.7099, 0.3267, 0.6629, 0.4068, 0.5569, 0.4091, 0.5405, 0.4536, 0.4978, 0.4412, 0.5569, 0.4091, 0.5716, 0.4468, 0.5405, 0.4536, 0.5934, 0.4814, 0.5716, 0.4468, 0.6261, 0.3915, 0.5716, 0.4468, 0.5569, 0.4091, 0.6261, 0.3915, 0.5992, 0.5611, 0.6926, 0.5561, 0.6871, 0.5954, 0.5676, 0.5981, 0.5378, 0.6018, 0.6035, 0.591, 0.6871, 0.5954, 0.6926, 0.5561, 0.7488, 0.6106, 0.5378, 0.6018, 0.5676, 0.5981, 0.5937, 0.6765, 0.6016, 0.656, 0.679, 0.6559, 0.5937, 0.6765, 0.6837, 0.6825, 0.679, 0.6559, 0.7488, 0.6106, 0.6141, 0.364, 0.637, 0.3224, 0.6618, 0.3287, 0.6628, 0.2676, 0.6282, 0.218, 0.6482, 0.2197, 0.563, 0.3711, 0.6141, 0.364, 0.6261, 0.3915, 0.6282, 0.218, 0.4952, 0.2569, 0.4967, 0.2529, 0.4978, 0.3693, 0.563, 0.3711, 0.5569, 0.4091, 0.637, 0.3224, 0.6628, 0.2676, 0.6618, 0.3287, 0.563, 0.3678, 0.6114, 0.3606, 0.563, 0.3711, 0.9537, 0.39, 0.9754, 0.206, 0.9241, 0.379, 0.9334, 0.4349, 0.921, 0.5284, 0.8982, 0.5435, 0.8309, 0.7984, 0.8714, 0.6797, 0.8668, 0.6428, 0.9754, 0.206, 0.9589, 0.1777, 0.9208, 0.2025, 0.6603, 0.9348, 0.6597, 0.964, 0.4978, 0.9591, 0.9589, 0.1777, 0.941, 0.08597, 0.8767, 0.1581, 0.7195, 0.02537, 0.7756, 0.0376, 0.8882, 0.04944, 0.7817, 0.893, 0.8309, 0.7984, 0.8074, 0.8123, 0.941, 0.08597, 0.8882, 0.04944, 0.881, 0.0799, 0.7817, 0.893, 0.7653, 0.8997, 0.6597, 0.964, 0.9138, 0.5632, 0.8668, 0.6428, 0.8812, 0.6044, 0.7195, 0.02537, 0.7268, 0.03749, 0.4978, 0.02585, 0.8812, 0.6044, 0.8982, 0.5435, 0.9138, 0.5632, 0.939, 0.4483, 0.9537, 0.39, 0.9241, 0.379, 0.847, 0.5681, 0.827, 0.6402, 0.8668, 0.6428, 0.9334, 0.4349, 0.9241, 0.379, 0.8997, 0.4176, 0.8997, 0.4176, 0.8452, 0.5251, 0.921, 0.5284, 0.9241, 0.379, 0.9208, 0.2025, 0.8985, 0.3616, 0.8074, 0.8123, 0.8668, 0.6428, 0.827, 0.6402, 0.621, 0.03809, 0.7065, 0.05029, 0.7756, 0.0376, 0.9208, 0.2025, 0.8767, 0.1581, 0.8906, 0.1953, 0.3346, 0.9611, 0.4978, 0.9846, 0.355, 0.9804, 0.8767, 0.1581, 0.881, 0.0799, 0.8818, 0.08455, 0.355, 0.9804, 0.228, 0.9025, 0.3346, 0.9611, 0.881, 0.0799, 0.7756, 0.0376, 0.8818, 0.08455, 0.355, 0.9804, 0.2302, 0.9132, 0.228, 0.9025, 0.621, 0.03809, 0.7195, 0.02537, 0.4978, 0.01507, 0.9138, 0.5632, 0.921, 0.5284, 0.847, 0.5681, 0.7829, 0.7857, 0.827, 0.6402, 0.7578, 0.6183, 0.6049, 0.1285, 0.8217, 0.1127, 0.7065, 0.05029, 0.8374, 0.1969, 0.8965, 0.1664, 0.8217, 0.1127, 0.6198, 0.966, 0.5635, 0.9478, 0.4978, 0.966, 0.5919, 0.2826, 0.6049, 0.1285, 0.4978, 0.1271, 0.7832, 0.8755, 0.7829, 0.7857, 0.6208, 0.8312, 0.5919, 0.2826, 0.8374, 0.1969, 0.6049, 0.1285, 0.7832, 0.8755, 0.6208, 0.8312, 0.6198, 0.966, 0.6049, 0.1285, 0.621, 0.03809, 0.4978, 0.1271, 0.8997, 0.4176, 0.8985, 0.3616, 0.8505, 0.4219, 0.8505, 0.4219, 0.8207, 0.5398, 0.8452, 0.5251, 0.8985, 0.3616, 0.8906, 0.1953, 0.8542, 0.3702, 0.8906, 0.1953, 0.9091, 0.1271, 0.8965, 0.1664, 0.9091, 0.1271, 0.8818, 0.08455, 0.8965, 0.1664, 0.8818, 0.08455, 0.7065, 0.05029, 0.8217, 0.1127, 0.5817, 0.4571, 0.5919, 0.2826, 0.4978, 0.3301, 0.5817, 0.4571, 0.7224, 0.4177, 0.5919, 0.2826, 0.7224, 0.4177, 0.8542, 0.3702, 0.8374, 0.1969, 0.7224, 0.4177, 0.8505, 0.4219, 0.8542, 0.3702, 0.6043, 0.6366, 0.5817, 0.4571, 0.4978, 0.4934, 0.8207, 0.5398, 0.7578, 0.6183, 0.827, 0.6402, 0.847, 0.5681, 0.8452, 0.5251, 0.8207, 0.5398, 0.6043, 0.6366, 0.7578, 0.6183, 0.5817, 0.4571, 0.8505, 0.4219, 0.7224, 0.4177, 0.8207, 0.5398, 0.6208, 0.8312, 0.4978, 0.7774, 0.4978, 0.8786, 0.6208, 0.8312, 0.6043, 0.6366, 0.4978, 0.7774, 0.6208, 0.8312, 0.7014, 0.7554, 0.6043, 0.6366, 0.5156, 0.4933, 0.4958, 0.4945, 0.4978, 0.4716, 0.4596, 0.3254, 0.4304, 0.3223, 0.4574, 0.3148, 0.4304, 0.3223, 0.4172, 0.3072, 0.4495, 0.3057, 0.5359, 0.2861, 0.4983, 0.2932, 0.4984, 0.2863, 0.4293, 0.2733, 0.4984, 0.2863, 0.4567, 0.2853, 0.4984, 0.3242, 0.4596, 0.3254, 0.4749, 0.3166, 0.442, 0.2925, 0.4567, 0.2853, 0.4495, 0.3057, 0.5359, 0.2861, 0.5556, 0.294, 0.5469, 0.3057, 0.4984, 0.3036, 0.4983, 0.2932, 0.5469, 0.3057, 0.4983, 0.2932, 0.4984, 0.3036, 0.4495, 0.3057, 0.4749, 0.3166, 0.4984, 0.3036, 0.4983, 0.3159, 0.4983, 0.3159, 0.4984, 0.3036, 0.5216, 0.3165, 0.5216, 0.3165, 0.4984, 0.3036, 0.5469, 0.3057, 0.4984, 0.3036, 0.4749, 0.3166, 0.4495, 0.3057, 0.4327, 0.3686, 0.4327, 0.3719, 0.3839, 0.3606, 0.3333, 0.2618, 0.3359, 0.261, 0.3558, 0.2171, 0.4978, 0.3653, 0.4978, 0.3693, 0.4327, 0.3686, 0.3618, 0.3215, 0.3583, 0.3224, 0.3333, 0.2618, 0.3786, 0.2204, 0.3558, 0.2171, 0.4952, 0.2569, 0.3839, 0.3606, 0.3811, 0.364, 0.3583, 0.3224, 0.6739, 0.261, 0.608, 0.2236, 0.6282, 0.218, 0.4978, 0.3653, 0.563, 0.3678, 0.4978, 0.3693, 0.6334, 0.3215, 0.6739, 0.261, 0.637, 0.3224, 0.5612, 0.2746, 0.4984, 0.2863, 0.4984, 0.2859, 0.6114, 0.3606, 0.6334, 0.3215, 0.637, 0.3224, 0.539, 0.3148, 0.5469, 0.3057, 0.5662, 0.3223, 0.5469, 0.3057, 0.5556, 0.294, 0.5794, 0.3072, 0.4172, 0.3072, 0.4048, 0.2853, 0.442, 0.2925, 0.5556, 0.294, 0.5359, 0.2861, 0.5612, 0.2746, 0.4048, 0.2853, 0.4293, 0.2733, 0.442, 0.2925, 0.4983, 0.3159, 0.5216, 0.3165, 0.4984, 0.3242, 0.5216, 0.3165, 0.539, 0.3148, 0.5373, 0.3251, 0.941, 0.08597, 0.7131, 0.2367, 0.6899, 0.1147, 0.4989, 0.1852, 0.6899, 0.1147, 0.6482, 0.2197, 0.2802, 0.2306, 0.3054, 0.1147, 0.3484, 0.2048, 0.4608, 0.4553, 0.4927, 0.4482, 0.4682, 0.4702, 0.4978, 0.4412, 0.4978, 0.4716, 0.4927, 0.4482, 0.4332, 0.4652, 0.4547, 0.4536, 0.4608, 0.4553, 0.467, 0.4767, 0.4927, 0.4686, 0.4978, 0.4716, 0.4682, 0.4702, 0.492, 0.4598, 0.4456, 0.4781, 0.4383, 0.4632, 0.4608, 0.4553, 0.4456, 0.4781, 0.4927, 0.4482, 0.4927, 0.4686, 0.492, 0.4803, 0.4744, 0.4916, 0.492, 0.4803, 0.4927, 0.4686, 0.5289, 0.4776, 0.502, 0.4691, 0.5234, 0.4885, 0.5604, 0.4675, 0.5354, 0.455, 0.5646, 0.4692, 0.5354, 0.455, 0.502, 0.4471, 0.4978, 0.4412, 0.5322, 0.4825, 0.4978, 0.4716, 0.5289, 0.4776, 0.53, 0.4659, 0.5516, 0.4742, 0.5035, 0.458, 0.5035, 0.458, 0.5035, 0.48, 0.502, 0.4471, 0.53, 0.4659, 0.5035, 0.458, 0.502, 0.4471, 0.5516, 0.4742, 0.53, 0.4659, 0.5354, 0.455, 0.467, 0.4767, 0.4383, 0.4632, 0.4456, 0.4781, 0.5289, 0.4776, 0.5604, 0.4675, 0.5646, 0.4692, 0.5234, 0.4885, 0.5516, 0.4742, 0.5289, 0.4776, 0.2802, 0.2306, 0.2854, 0.3267, 0.03888, 0.1927, 0.3349, 0.9266, 0.3605, 0.8637, 0.4978, 0.9269, 0.7131, 0.2367, 0.6482, 0.2197, 0.6899, 0.1147, 0.2374, 0.7596, 0.2793, 0.8351, 0.1671, 0.8071, 0.2194, 0.8884, 0.2793, 0.8351, 0.3349, 0.9266, 0.2685, 0.03687, 0.4978, 0.05423, 0.3054, 0.1147, 0.1077, 0.6237, 0.1019, 0.5484, 0.2121, 0.5721, 0.2476, 0.376, 0.2599, 0.4435, 0.05524, 0.3986, 0.05524, 0.3986, 0.0141, 0.24, 0.2854, 0.3267, 0.2169, 0.7037, 0.2374, 0.7596, 0.1179, 0.7076, 0.1179, 0.7076, 0.1077, 0.6237, 0.2329, 0.6292, 0.2599, 0.4435, 0.2121, 0.5721, 0.07168, 0.4568, 0.3119, 0.6832, 0.4015, 0.6765, 0.3302, 0.7549, 0.2329, 0.6292, 0.2458, 0.6141, 0.2169, 0.7037, 0.4751, 0.641, 0.4978, 0.6395, 0.4978, 0.7376, 0.4213, 0.7198, 0.4575, 0.6028, 0.4751, 0.641, 0.4015, 0.6765, 0.4575, 0.6028, 0.4213, 0.7198, 0.2121, 0.5721, 0.3026, 0.5561, 0.2458, 0.6141, 0.3026, 0.5561, 0.2121, 0.5721, 0.2599, 0.4435, 0.3324, 0.4068, 0.2599, 0.4435, 0.2854, 0.3267, 0.4237, 0.4468, 0.4547, 0.4536, 0.4332, 0.4652, 0.4978, 0.4412, 0.4927, 0.4482, 0.4608, 0.4553, 0.3335, 0.3287, 0.2854, 0.3267, 0.314, 0.2552, 0.2854, 0.3267, 0.3335, 0.3287, 0.3324, 0.4068, 0.4547, 0.4536, 0.4383, 0.4091, 0.4978, 0.4412, 0.3805, 0.591, 0.3082, 0.5954, 0.3026, 0.5561, 0.2755, 0.6116, 0.2458, 0.6141, 0.3026, 0.5561, 0.4015, 0.6765, 0.3936, 0.656, 0.4306, 0.6068, 0.4015, 0.6765, 0.3119, 0.6832, 0.3164, 0.6561, 0.3164, 0.6561, 0.3119, 0.6832, 0.2755, 0.6116, 0.3583, 0.3224, 0.3811, 0.364, 0.3335, 0.3287, 0.3558, 0.2171, 0.3359, 0.261, 0.3484, 0.2048, 0.3811, 0.364, 0.4327, 0.3719, 0.3691, 0.3915, 0.4952, 0.2569, 0.3558, 0.2171, 0.4967, 0.2529, 0.4978, 0.4018, 0.4383, 0.4091, 0.4327, 0.3719, 0.3335, 0.3287, 0.314, 0.2552, 0.3359, 0.261, 0.07115, 0.379, 0.07451, 0.2025, 0.0141, 0.24, 0.06965, 0.5298, 0.04803, 0.4519, 0.1019, 0.5484, 0.1179, 0.7076, 0.1671, 0.8071, 0.1284, 0.6428, 0.07451, 0.2025, 0.1186, 0.1581, 0.03888, 0.1927, 0.3346, 0.9611, 0.3349, 0.9266, 0.4978, 0.9591, 0.1186, 0.1581, 0.1143, 0.0799, 0.03532, 0.1304, 0.2197, 0.0376, 0.2757, 0.02537, 0.08132, 0.06009, 0.1671, 0.8071, 0.2194, 0.8884, 0.2085, 0.8092, 0.1143, 0.0799, 0.2197, 0.0376, 0.08132, 0.06009, 0.228, 0.9025, 0.2194, 0.8884, 0.3346, 0.9611, 0.1077, 0.6237, 0.1179, 0.7076, 0.1284, 0.6428, 0.4978, 0.02585, 0.4978, 0.05423, 0.2685, 0.03687, 0.07765, 0.565, 0.06965, 0.5298, 0.1019, 0.5484, 0.05524, 0.3986, 0.07168, 0.4568, 0.07115, 0.379, 0.1683, 0.6402, 0.1483, 0.5681, 0.1284, 0.6428, 0.09557, 0.4176, 0.09674, 0.3616, 0.07115, 0.379, 0.15, 0.5251, 0.09557, 0.4176, 0.06965, 0.5298, 0.09674, 0.3616, 0.1046, 0.1953, 0.07451, 0.2025, 0.1284, 0.6428, 0.2085, 0.8092, 0.1683, 0.6402, 0.2888, 0.05029, 0.3743, 0.03809, 0.2197, 0.0376, 0.1046, 0.1953, 0.08617, 0.1271, 0.1186, 0.1581, 0.2302, 0.9132, 0.355, 0.9804, 0.3755, 0.9412, 0.1143, 0.0799, 0.1186, 0.1581, 0.1135, 0.08455, 0.2307, 0.8867, 0.2124, 0.7857, 0.2085, 0.8092, 0.1135, 0.08455, 0.2888, 0.05029, 0.2197, 0.0376, 0.2307, 0.8867, 0.2302, 0.9132, 0.3755, 0.9412, 0.4978, 0.01507, 0.4978, 0.02585, 0.2757, 0.02537, 0.1483, 0.5681, 0.15, 0.5251, 0.06965, 0.5298, 0.1683, 0.6402, 0.2124, 0.7857, 0.2374, 0.6183, 0.1736, 0.1127, 0.3903, 0.1285, 0.2888, 0.05029, 0.4978, 0.966, 0.4978, 0.8786, 0.4318, 0.9478, 0.3903, 0.1285, 0.4033, 0.2826, 0.4978, 0.1271, 0.3745, 0.8312, 0.2938, 0.7554, 0.2124, 0.7857, 0.3903, 0.1285, 0.1736, 0.1127, 0.1579, 0.1969, 0.3755, 0.9412, 0.4318, 0.9478, 0.3745, 0.8312, 0.4978, 0.1271, 0.4978, 0.01507, 0.3743, 0.03809, 0.1448, 0.4219, 0.141, 0.3702, 0.09674, 0.3616, 0.1746, 0.5398, 0.1448, 0.4219, 0.15, 0.5251, 0.141, 0.3702, 0.09879, 0.1664, 0.1046, 0.1953, 0.2888, 0.05029, 0.1135, 0.08455, 0.1736, 0.1127, 0.4033, 0.2826, 0.4136, 0.4571, 0.4978, 0.3301, 0.4033, 0.2826, 0.1579, 0.1969, 0.2729, 0.4177, 0.1579, 0.1969, 0.09879, 0.1664, 0.141, 0.3702, 0.4136, 0.4571, 0.391, 0.6366, 0.4978, 0.4934, 0.2374, 0.6183, 0.1746, 0.5398, 0.1683, 0.6402, 0.4136, 0.4571, 0.2729, 0.4177, 0.2374, 0.6183, 0.1746, 0.5398, 0.2374, 0.6183, 0.2729, 0.4177, 0.4978, 0.7774, 0.3745, 0.8312, 0.4978, 0.8786, 0.4978, 0.7774, 0.4978, 0.6437, 0.391, 0.6366, 0.391, 0.6366, 0.2374, 0.6183, 0.2938, 0.7554, 0.9754, 0.206, 0.7099, 0.3267, 0.9589, 0.1777, 0.4978, 0.8344, 0.6354, 0.864, 0.4978, 0.9269, 0.9589, 0.1777, 0.7131, 0.2367, 0.941, 0.08597, 0.7817, 0.893, 0.7237, 0.8388, 0.8309, 0.7984, 0.6354, 0.864, 0.7237, 0.8388, 0.6603, 0.9348, 0.4978, 0.05423, 0.7268, 0.03749, 0.6899, 0.1147, 0.8882, 0.04944, 0.6899, 0.1147, 0.7268, 0.03749, 0.7825, 0.5667, 0.8982, 0.5435, 0.8812, 0.6044, 0.939, 0.4483, 0.7474, 0.4356, 0.9537, 0.39, 0.7099, 0.3267, 0.9754, 0.206, 0.9537, 0.39, 0.8309, 0.7984, 0.7638, 0.7525, 0.8714, 0.6797, 0.7623, 0.6199, 0.8812, 0.6044, 0.8714, 0.6797, 0.8982, 0.5435, 0.7825, 0.5667, 0.939, 0.4483, 0.5202, 0.641, 0.5156, 0.4933, 0.5378, 0.6018, 0.5156, 0.4933, 0.5202, 0.641, 0.4978, 0.6395, 0.5739, 0.7198, 0.5937, 0.6765, 0.6653, 0.7549, 0.6837, 0.6825, 0.7488, 0.6106, 0.7774, 0.6856, 0.4978, 0.7376, 0.4978, 0.6395, 0.5202, 0.641, 0.5934, 0.4814, 0.5992, 0.5611, 0.5656, 0.5416, 0.5934, 0.4814, 0.6629, 0.4068, 0.6926, 0.5561, 0.7488, 0.6106, 0.6926, 0.5561, 0.7825, 0.5667, 0.7474, 0.4356, 0.7825, 0.5667, 0.6926, 0.5561, 0.7494, 0.3752, 0.7474, 0.4356, 0.7099, 0.3267, 0.5646, 0.4692, 0.5405, 0.4536, 0.5716, 0.4468, 0.5675, 0.4753, 0.5646, 0.4692, 0.5716, 0.4468, 0.4978, 0.4412, 0.502, 0.4471, 0.4978, 0.4716, 0.6618, 0.3287, 0.6795, 0.2462, 0.7131, 0.2367, 0.6261, 0.3915, 0.6618, 0.3287, 0.6629, 0.4068, 0.4978, 0.4018, 0.5569, 0.4091, 0.4978, 0.4412, 0.6629, 0.4068, 0.5934, 0.4814, 0.6261, 0.3915, 0.6035, 0.591, 0.5992, 0.5611, 0.6871, 0.5954, 0.5378, 0.6018, 0.5992, 0.5611, 0.6035, 0.591, 0.7204, 0.6101, 0.6871, 0.5954, 0.7488, 0.6106, 0.5676, 0.5981, 0.6016, 0.656, 0.5937, 0.6765, 0.679, 0.6559, 0.6837, 0.6825, 0.5937, 0.6765, 0.679, 0.6559, 0.7204, 0.6101, 0.7488, 0.6106, 0.6899, 0.1147, 0.4989, 0.1852, 0.4978, 0.05423, 0.6261, 0.3915, 0.6141, 0.364, 0.6618, 0.3287, 0.6795, 0.2462, 0.6628, 0.2676, 0.6482, 0.2197, 0.5569, 0.4091, 0.563, 0.3711, 0.6261, 0.3915, 0.6482, 0.2197, 0.6282, 0.218, 0.4967, 0.2529, 0.4978, 0.4018, 0.4978, 0.3693, 0.5569, 0.4091, 0.6628, 0.2676, 0.6795, 0.2462, 0.6618, 0.3287, 0.6114, 0.3606, 0.6141, 0.364, 0.563, 0.3711, 0.9754, 0.206, 0.9208, 0.2025, 0.9241, 0.379, 0.939, 0.4483, 0.9334, 0.4349, 0.8982, 0.5435, 0.8074, 0.8123, 0.8309, 0.7984, 0.8668, 0.6428, 0.9589, 0.1777, 0.8767, 0.1581, 0.9208, 0.2025, 0.4978, 0.9269, 0.6603, 0.9348, 0.4978, 0.9591, 0.941, 0.08597, 0.881, 0.0799, 0.8767, 0.1581, 0.7268, 0.03749, 0.7195, 0.02537, 0.8882, 0.04944, 0.7653, 0.8997, 0.7817, 0.893, 0.8074, 0.8123, 0.8882, 0.04944, 0.7756, 0.0376, 0.881, 0.0799, 0.6603, 0.9348, 0.7817, 0.893, 0.6597, 0.964, 0.8668, 0.6428, 0.8714, 0.6797, 0.8812, 0.6044, 0.7268, 0.03749, 0.4978, 0.05423, 0.4978, 0.02585, 0.8982, 0.5435, 0.921, 0.5284, 0.9138, 0.5632, 0.9334, 0.4349, 0.939, 0.4483, 0.9241, 0.379, 0.9138, 0.5632, 0.847, 0.5681, 0.8668, 0.6428, 0.9241, 0.379, 0.8985, 0.3616, 0.8997, 0.4176, 0.9334, 0.4349, 0.8997, 0.4176, 0.921, 0.5284, 0.9208, 0.2025, 0.8906, 0.1953, 0.8985, 0.3616, 0.7829, 0.7857, 0.8074, 0.8123, 0.827, 0.6402, 0.7195, 0.02537, 0.621, 0.03809, 0.7756, 0.0376, 0.8767, 0.1581, 0.9091, 0.1271, 0.8906, 0.1953, 0.2085, 0.8092, 0.2302, 0.9132, 0.2307, 0.8867, 0.9091, 0.1271, 0.8767, 0.1581, 0.8818, 0.08455, 0.8074, 0.8123, 0.7829, 0.7857, 0.7832, 0.8755, 0.7756, 0.0376, 0.7065, 0.05029, 0.8818, 0.08455, 0.228, 0.9025, 0.2302, 0.9132, 0.2085, 0.8092, 0.7195, 0.02537, 0.4978, 0.02585, 0.4978, 0.01507, 0.921, 0.5284, 0.8452, 0.5251, 0.847, 0.5681, 0.7014, 0.7554, 0.7829, 0.7857, 0.7578, 0.6183, 0.621, 0.03809, 0.6049, 0.1285, 0.7065, 0.05029, 0.5635, 0.9478, 0.4978, 0.8786, 0.4978, 0.966, 0.4978, 0.3301, 0.5919, 0.2826, 0.4978, 0.1271, 0.7829, 0.7857, 0.7014, 0.7554, 0.6208, 0.8312, 0.8374, 0.1969, 0.8217, 0.1127, 0.6049, 0.1285, 0.6208, 0.8312, 0.5635, 0.9478, 0.6198, 0.966, 0.621, 0.03809, 0.4978, 0.01507, 0.4978, 0.1271, 0.8985, 0.3616, 0.8542, 0.3702, 0.8505, 0.4219, 0.8997, 0.4176, 0.8505, 0.4219, 0.8452, 0.5251, 0.8906, 0.1953, 0.8965, 0.1664, 0.8542, 0.3702, 0.8965, 0.1664, 0.8818, 0.08455, 0.8217, 0.1127, 0.4978, 0.4934, 0.5817, 0.4571, 0.4978, 0.3301, 0.7224, 0.4177, 0.8374, 0.1969, 0.5919, 0.2826, 0.8542, 0.3702, 0.8965, 0.1664, 0.8374, 0.1969, 0.4978, 0.6437, 0.6043, 0.6366, 0.4978, 0.4934, 0.847, 0.5681, 0.8207, 0.5398, 0.827, 0.6402, 0.7578, 0.6183, 0.7224, 0.4177, 0.5817, 0.4571, 0.7224, 0.4177, 0.7578, 0.6183, 0.8207, 0.5398, 0.5635, 0.9478, 0.6208, 0.8312, 0.4978, 0.8786, 0.6043, 0.6366, 0.4978, 0.6437, 0.4978, 0.7774, 0.7014, 0.7554, 0.7578, 0.6183, 0.6043, 0.6366, 0.4749, 0.3166, 0.4596, 0.3254, 0.4574, 0.3148, 0.4574, 0.3148, 0.4304, 0.3223, 0.4495, 0.3057, 0.5612, 0.2746, 0.5359, 0.2861, 0.4984, 0.2863, 0.4984, 0.2863, 0.4983, 0.2932, 0.4567, 0.2853, 0.4983, 0.3159, 0.4984, 0.3242, 0.4749, 0.3166, 0.4567, 0.2853, 0.4983, 0.2932, 0.4495, 0.3057, 0.4983, 0.2932, 0.5359, 0.2861, 0.5469, 0.3057, 0.539, 0.3148, 0.5216, 0.3165, 0.5469, 0.3057, 0.4749, 0.3166, 0.4574, 0.3148, 0.4495, 0.3057, 0.4327, 0.3719, 0.3811, 0.364, 0.3839, 0.3606, 0.3786, 0.2204, 0.3333, 0.2618, 0.3558, 0.2171, 0.4978, 0.3693, 0.4327, 0.3719, 0.4327, 0.3686, 0.3583, 0.3224, 0.3359, 0.261, 0.3333, 0.2618, 0.4984, 0.2863, 0.4293, 0.2733, 0.4984, 0.2859, 0.3618, 0.3215, 0.3839, 0.3606, 0.3583, 0.3224, 0.6628, 0.2676, 0.6739, 0.261, 0.6282, 0.218, 0.563, 0.3678, 0.563, 0.3711, 0.4978, 0.3693, 0.6739, 0.261, 0.6628, 0.2676, 0.637, 0.3224, 0.6282, 0.218, 0.608, 0.2236, 0.4952, 0.2569, 0.6141, 0.364, 0.6114, 0.3606, 0.637, 0.3224, 0.5469, 0.3057, 0.5794, 0.3072, 0.5662, 0.3223, 0.5556, 0.294, 0.5939, 0.2878, 0.5794, 0.3072, 0.4495, 0.3057, 0.4172, 0.3072, 0.442, 0.2925, 0.5939, 0.2878, 0.5556, 0.294, 0.5612, 0.2746, 0.4293, 0.2733, 0.4567, 0.2853, 0.442, 0.2925, 0.5216, 0.3165, 0.5373, 0.3251, 0.4984, 0.3242, 0.539, 0.3148, 0.5662, 0.3223, 0.5373, 0.3251, 0.08132, 0.06009, 0.3054, 0.1147, 0.03532, 0.1304, 0.6899, 0.1147, 0.8882, 0.04944, 0.941, 0.08597, 0.4927, 0.4482, 0.492, 0.4598, 0.4682, 0.4702, 0.4978, 0.4716, 0.4927, 0.4686, 0.4927, 0.4482, 0.4383, 0.4632, 0.4332, 0.4652, 0.4608, 0.4553, 0.492, 0.4598, 0.492, 0.4803, 0.4456, 0.4781, 0.492, 0.4803, 0.4744, 0.4916, 0.4456, 0.4781, 0.4608, 0.4553, 0.4682, 0.4702, 0.4456, 0.4781, 0.492, 0.4598, 0.4927, 0.4482, 0.492, 0.4803, 0.467, 0.4767, 0.4744, 0.4916, 0.4927, 0.4686, 0.502, 0.4691, 0.5035, 0.48, 0.5234, 0.4885, 0.5354, 0.455, 0.5405, 0.4536, 0.5646, 0.4692, 0.5405, 0.4536, 0.5354, 0.455, 0.4978, 0.4412, 0.4978, 0.4716, 0.502, 0.4691, 0.5289, 0.4776, 0.5516, 0.4742, 0.5234, 0.4885, 0.5035, 0.48, 0.5035, 0.458, 0.5516, 0.4742, 0.5035, 0.48, 0.5035, 0.48, 0.502, 0.4691, 0.502, 0.4471, 0.5354, 0.455, 0.53, 0.4659, 0.502, 0.4471, 0.5604, 0.4675, 0.5516, 0.4742, 0.5354, 0.455, 0.4332, 0.4652, 0.4383, 0.4632, 0.467, 0.4767, 0.4744, 0.4916, 0.467, 0.4767, 0.4456, 0.4781, 0.5322, 0.4825, 0.5289, 0.4776, 0.5646, 0.4692, 0.5516, 0.4742, 0.5604, 0.4675, 0.5289, 0.4776, 0.5675, 0.4753, 0.5934, 0.4814, 0.5967, 0.4874, 0.5452, 0.5201, 0.5656, 0.5416, 0.5378, 0.6018, 0.5708, 0.5223, 0.5636, 0.489, 0.5967, 0.4874, 0.5656, 0.5416, 0.5452, 0.5201, 0.5708, 0.5223, 0.5708, 0.5223, 0.5967, 0.4874, 0.5934, 0.4814, 0.5708, 0.5223, 0.5452, 0.5201, 0.5636, 0.489, 0.5322, 0.4825, 0.5675, 0.4753, 0.5636, 0.489, 0.4958, 0.4945, 0.4978, 0.6395, 0.4777, 0.4922, 0.4297, 0.4822, 0.4237, 0.4468, 0.4332, 0.4652, 0.4631, 0.4825, 0.4777, 0.4922, 0.4501, 0.5201, 0.4297, 0.4822, 0.4631, 0.4825, 0.4501, 0.5201, 0.5378, 0.6018, 0.5156, 0.4933, 0.5452, 0.5201, 0.5636, 0.489, 0.5675, 0.4753, 0.5967, 0.4874, 0.5656, 0.5416, 0.5708, 0.5223, 0.5934, 0.4814, 0.5452, 0.5201, 0.5322, 0.4825, 0.5636, 0.489, 0.3916, 0.574, 0.3034, 0.5787, 0.3805, 0.591, 0.2755, 0.6116, 0.296, 0.6719, 0.3164, 0.6561, 0.7204, 0.6101, 0.679, 0.6559, 0.6942, 0.6555, 0.3805, 0.591, 0.4306, 0.6068, 0.3916, 0.574, 0.296, 0.6719, 0.4073, 0.6664, 0.3164, 0.6561, 0.4989, 0.1852, 0.3054, 0.1147, 0.4978, 0.05423, 0.4245, 0.5223, 0.4019, 0.4814, 0.4297, 0.4822, 0.4631, 0.4825, 0.4332, 0.4652, 0.467, 0.4767, 0.3961, 0.5611, 0.4019, 0.4814, 0.4297, 0.5416, 0.4631, 0.4825, 0.4978, 0.4716, 0.4777, 0.4922, 0.4631, 0.4825, 0.467, 0.4767, 0.4978, 0.4716, 0.4631, 0.4825, 0.4297, 0.4822, 0.4332, 0.4652, 0.3961, 0.5611, 0.3026, 0.5561, 0.4019, 0.4814, 0.4019, 0.4814, 0.3324, 0.4068, 0.3691, 0.3915, 0.3026, 0.5561, 0.3324, 0.4068, 0.4019, 0.4814, 0.4237, 0.4468, 0.4019, 0.4814, 0.3691, 0.3915, 0.4297, 0.4822, 0.4019, 0.4814, 0.4237, 0.4468, 0.4978, 0.9591, 0.6402, 0.9858, 0.4978, 0.9846, 0.6402, 0.9858, 0.4978, 0.9591, 0.6597, 0.964, 0.6597, 0.964, 0.77, 0.8881, 0.6402, 0.9858, 0.7653, 0.8997, 0.77, 0.8881, 0.6597, 0.964, 0.77, 0.8881, 0.7653, 0.8997, 0.8074, 0.8123, 0.77, 0.8881, 0.8074, 0.8123, 0.7832, 0.8755, 0.3755, 0.9412, 0.355, 0.9804, 0.4978, 0.966, 0.355, 0.9804, 0.4978, 0.9846, 0.4978, 0.966, 0.4978, 0.9846, 0.6198, 0.966, 0.4978, 0.966, 0.4978, 0.9846, 0.6402, 0.9858, 0.6198, 0.966, 0.6402, 0.9858, 0.7832, 0.8755, 0.6198, 0.966, 0.6402, 0.9858, 0.77, 0.8881, 0.7832, 0.8755, 0.679, 0.6559, 0.6016, 0.656, 0.6942, 0.6555, 0.574, 0.6598, 0.5661, 0.5683, 0.6927, 0.5726, 0.6942, 0.6555, 0.6927, 0.5726, 0.7204, 0.6101, 0.6035, 0.591, 0.6871, 0.5954, 0.6927, 0.5726, 0.6871, 0.5954, 0.7204, 0.6101, 0.7204, 0.6101, 0.6035, 0.591, 0.5661, 0.5683, 0.5676, 0.5981, 0.574, 0.6598, 0.5676, 0.5981, 0.5661, 0.5683, 0.574, 0.6598, 0.6016, 0.656, 0.5676, 0.5981, 0.3034, 0.5787, 0.296, 0.6719, 0.2755, 0.6116, 0.4073, 0.6664, 0.3916, 0.574, 0.4235, 0.6125, 0.296, 0.6719, 0.3916, 0.574, 0.4073, 0.6664, 0.3916, 0.574, 0.296, 0.6719, 0.3034, 0.5787, 0.4073, 0.6664, 0.4235, 0.6125, 0.4306, 0.6068, 0.3034, 0.5787, 0.2755, 0.6116, 0.3082, 0.5954, 0.3054, 0.1147, 0.2802, 0.2306, 0.03532, 0.1304, 0.3034, 0.5787, 0.3082, 0.5954, 0.3805, 0.591, 0.2755, 0.6116, 0.2755, 0.6116, 0.3164, 0.6561, 0.7204, 0.6101, 0.7204, 0.6101, 0.6942, 0.6555, 0.4306, 0.6068, 0.4235, 0.6125, 0.3916, 0.574, 0.4073, 0.6664, 0.3936, 0.656, 0.3164, 0.6561, 0.6016, 0.656, 0.574, 0.6598, 0.6942, 0.6555, 0.6942, 0.6555, 0.574, 0.6598, 0.6927, 0.5726, 0.5661, 0.5683, 0.6035, 0.591, 0.6927, 0.5726, 0.6927, 0.5726, 0.6871, 0.5954, 0.7204, 0.6101, 0.3936, 0.656, 0.4073, 0.6664, 0.4306, 0.6068, 0.2755, 0.6116, 0.2755, 0.6116, 0.3082, 0.5954])
me_plane.materials.append(mat_material)
me_plane.use_remesh_preserve_volume = False
me_plane.use_remesh_preserve_attributes = False
me_plane.use_mirror_vertex_groups = False
me_plane.update()

# ---- objects
ob_plane = bpy.data.objects.new('Plane', me_plane)
ob_lamp = bpy.data.objects.new('Lamp', light_lamp)
ob_camera = bpy.data.objects.new('Camera', cam_camera)

# ---- transforms, parenting, visibility, modifiers, constraints
ob_plane.location = (0.0, 0.0, 1.994)
ob_plane.lineart.crease_threshold = 0.0
ob_lamp.location = (-7.034, -16.73, 8.077)
ob_lamp.rotation_euler = (1.161, 0.01089, 5.971)
ob_lamp.lock_rotations_4d = False
ob_lamp.empty_display_type = 'ARROWS'
ob_lamp.color = (0.0, 0.0, 0.0, 0.0)
ob_lamp.lineart.crease_threshold = 0.0
ob_camera.location = (-3.968, -14.56, 6.671)
ob_camera.rotation_euler = (1.26, 3.248e-06, 5.997)
ob_camera.scale = (1.0, 1.0, 1.0)
ob_camera.lock_rotations_4d = False
ob_camera.empty_display_type = 'ARROWS'
ob_camera.color = (0.0, 0.0, 0.0, 0.0)
ob_camera.display_type = 'WIRE'
ob_camera.lineart.crease_threshold = 0.0

# ---- collection membership
col_collection_1.objects.link(ob_plane)
col_collection_1.objects.link(ob_lamp)
col_collection_1.objects.link(ob_camera)

# ---- scene / render settings (as saved in the file)
scene.camera = ob_camera
scene.frame_start = 1; scene.frame_end = 250; scene.frame_set(1)
scene.render.engine = 'BLENDER_EEVEE_NEXT'
scene.render.image_settings.color_mode = 'RGB'
scene.render.image_settings.compression = 90
scene.render.resolution_percentage = 50
scene.render.dither_intensity = 0.0
scene.render.bake_margin = 2
scene.render.bake_bias = 0.0
scene.cycles.use_denoising = False
scene.cycles.samples = 10
scene.cycles.sampling_pattern = 'TABULATED_SOBOL'
scene.cycles.light_sampling_threshold = 0.0
scene.cycles.use_adaptive_sampling = False
scene.cycles.use_light_tree = False
scene.cycles.blur_glossy = 0.0
scene.cycles.volume_bounces = 1
scene.cycles.pixel_filter_type = 'GAUSSIAN'
scene.cycles.sample_clamp_indirect = 0.0
scene.view_settings.view_transform = 'Standard'
bpy.context.view_layer.update()

